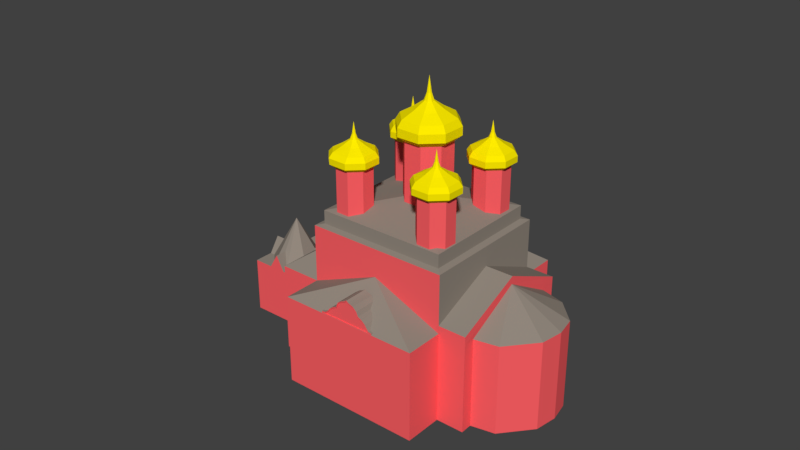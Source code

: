 # Source: church_pseudo-russian_02.blend  (saved by Blender 2.79.0; exported with 4.5.12 LTS)
import bpy
from mathutils import Matrix  # noqa: F401  (used for matrix-valued properties, if any)

bpy.ops.wm.read_factory_settings(use_empty=True)
scene = bpy.context.scene
scene.name = 'x'

# ---- collections
col_collection_1 = bpy.data.collections.new('Collection 1'); scene.collection.children.link(col_collection_1)

# ---- materials (node trees are filled in below, after node groups)
mat_red = bpy.data.materials.new('red')
mat_red.alpha_threshold = 0.0
mat_red.use_transparent_shadow = False
mat_red.diffuse_color = (1.0, 0.1163, 0.1279, 1.0)
mat_red.roughness = 0.5
mat_gold = bpy.data.materials.new('gold')
mat_gold.alpha_threshold = 0.0
mat_gold.use_transparent_shadow = False
mat_gold.diffuse_color = (1.0, 0.843, 0.0, 1.0)
mat_gold.roughness = 0.5
mat_roof = bpy.data.materials.new('roof')
mat_roof.alpha_threshold = 0.0
mat_roof.use_transparent_shadow = False
mat_roof.diffuse_color = (0.29, 0.25, 0.21, 1.0)
mat_roof.roughness = 0.5

# ---- material node trees

# ---- world
world_world = bpy.data.worlds.new('World'); scene.world = world_world
world_world.color = (0.05088, 0.05088, 0.05088)
world_world.use_sun_shadow = False
world_world.sun_shadow_jitter_overblur = 0.0
world_world.cycles.sampling_method = 'MANUAL'

# ---- meshes
me_r7948571_osm_buildings = bpy.data.meshes.new('R7948571.osm_buildings')
me_r7948571_osm_buildings.from_pydata([(-2.306, 2.928, 20.09), (-3.498, 1.069, 20.09), (-3.041, -1.08, 20.09), (-1.189, -2.271, 20.09), (0.9603, -1.815, 20.09), (2.158, 0.0334, 20.09), (1.695, 2.193, 20.09), (-0.1513, 3.384, 20.09), (-2.306, 2.928, 28.09), (-3.498, 1.069, 28.09), (-3.041, -1.08, 28.09), (-1.189, -2.271, 28.09), (0.9603, -1.815, 28.09), (2.158, 0.0334, 28.09), (1.695, 2.193, 28.09), (-0.1513, 3.384, 28.09), (-2.793, 3.632, 28.79), (-4.339, 1.221, 28.79), (-3.746, -1.566, 28.79), (-1.343, -3.111, 28.79), (1.445, -2.519, 28.79), (2.999, -0.122, 28.79), (2.398, 2.679, 28.79), (0.002818, 4.224, 28.79), (-2.793, 3.632, 29.81), (-4.339, 1.221, 29.81), (-3.746, -1.566, 29.81), (-1.343, -3.111, 29.81), (1.445, -2.519, 29.81), (2.999, -0.122, 29.81), (2.398, 2.679, 29.81), (0.002818, 4.224, 29.81), (-2.515, 3.23, 30.61), (-3.858, 1.134, 30.61), (-3.343, -1.288, 30.61), (-1.255, -2.631, 30.61), (1.168, -2.116, 30.61), (2.518, -0.03321, 30.61), (1.996, 2.401, 30.61), (-0.08526, 3.744, 30.61), (-1.688, 2.031, 31.44), (-2.429, 0.8751, 31.44), (-2.145, -0.4611, 31.44), (-0.9926, -1.202, 31.44), (0.3439, -0.918, 31.44), (1.089, 0.2312, 31.44), (0.8009, 1.574, 31.44), (-0.3474, 2.315, 31.44), (-1.019, 1.062, 32.28), (-1.273, 0.6657, 32.28), (-1.175, 0.2079, 32.28), (-0.7806, -0.04595, 32.28), (-0.3226, 0.05132, 32.28), (-0.06731, 0.4451, 32.28), (-0.166, 0.9053, 32.28), (-0.5595, 1.159, 32.28), (-0.8342, 0.7944, 33.16), (-0.9537, 0.608, 33.16), (-0.9079, 0.3925, 33.16), (-0.7221, 0.273, 33.16), (-0.5065, 0.3188, 33.16), (-0.3863, 0.5041, 33.16), (-0.4328, 0.7207, 33.16), (-0.618, 0.8402, 33.16), (-0.67, 0.5566, 35.09), (-0.2069, -5.277, 19.09), (-1.108, -6.668, 19.09), (-0.7627, -8.293, 19.09), (0.633, -9.195, 19.09), (2.257, -8.85, 19.09), (3.159, -7.458, 19.09), (2.813, -5.833, 19.09), (1.417, -4.931, 19.09), (-0.2069, -5.277, 25.09), (-1.108, -6.668, 25.09), (-0.7627, -8.293, 25.09), (0.633, -9.195, 25.09), (2.257, -8.85, 25.09), (3.159, -7.458, 25.09), (2.813, -5.833, 25.09), (1.417, -4.931, 25.09), (-0.5729, -4.746, 25.59), (-1.742, -6.551, 25.59), (-1.294, -8.659, 25.59), (0.5165, -9.828, 25.59), (2.623, -9.381, 25.59), (3.793, -7.576, 25.59), (3.344, -5.468, 25.59), (1.534, -4.298, 25.59), (-0.5729, -4.746, 26.32), (-1.742, -6.551, 26.32), (-1.294, -8.659, 26.32), (0.5165, -9.828, 26.32), (2.623, -9.381, 26.32), (3.793, -7.576, 26.32), (3.344, -5.468, 26.32), (1.534, -4.298, 26.32), (-0.3637, -5.049, 26.89), (-1.38, -6.618, 26.89), (-0.9902, -8.45, 26.89), (0.5831, -9.466, 26.89), (2.414, -9.077, 26.89), (3.43, -7.509, 26.89), (3.04, -5.677, 26.89), (1.467, -4.66, 26.89), (0.2589, -5.952, 27.48), (-0.3018, -6.817, 27.48), (-0.0867, -7.828, 27.48), (0.7812, -8.389, 27.48), (1.791, -8.174, 27.48), (2.352, -7.309, 27.48), (2.137, -6.298, 27.48), (1.269, -5.737, 27.48), (0.7626, -6.682, 28.08), (0.5704, -6.979, 28.08), (0.6441, -7.325, 28.08), (0.9415, -7.518, 28.08), (1.288, -7.444, 28.08), (1.48, -7.147, 28.08), (1.406, -6.801, 28.08), (1.109, -6.609, 28.08), (0.9015, -6.884, 28.71), (0.8111, -7.024, 28.71), (0.8458, -7.187, 28.71), (0.9858, -7.277, 28.71), (1.149, -7.242, 28.71), (1.239, -7.103, 28.71), (1.204, -6.94, 28.71), (1.064, -6.849, 28.71), (1.025, -7.063, 30.09), (-9.7, 0.808, 19.09), (-10.6, -0.5947, 19.09), (-10.26, -2.22, 19.09), (-8.86, -3.122, 19.09), (-7.236, -2.765, 19.09), (-6.334, -1.374, 19.09), (-6.68, 0.2514, 19.09), (-8.076, 1.153, 19.09), (-9.7, 0.808, 25.09), (-10.6, -0.5947, 25.09), (-10.26, -2.22, 25.09), (-8.86, -3.122, 25.09), (-7.236, -2.765, 25.09), (-6.334, -1.374, 25.09), (-6.68, 0.2514, 25.09), (-8.076, 1.153, 25.09), (-10.07, 1.34, 25.59), (-11.31, -0.4752, 25.64), (-10.88, -2.539, 25.63), (-8.976, -3.757, 25.59), (-6.87, -3.295, 25.59), (-5.7, -1.49, 25.59), (-6.149, 0.6185, 25.59), (-7.959, 1.788, 25.59), (-10.07, 1.34, 26.32), (-11.33, -0.5272, 26.37), (-10.94, -2.54, 26.36), (-8.976, -3.757, 26.32), (-6.87, -3.295, 26.32), (-5.7, -1.49, 26.32), (-6.149, 0.6185, 26.32), (-7.959, 1.788, 26.32), (-9.857, 1.036, 26.89), (-10.87, -0.5451, 26.89), (-10.57, -2.23, 26.92), (-8.808, -3.307, 26.87), (-7.079, -2.992, 26.89), (-6.063, -1.424, 26.89), (-6.452, 0.4087, 26.89), (-8.026, 1.425, 26.89), (-9.234, 0.1303, 27.48), (-9.795, -0.742, 27.48), (-9.577, -1.473, 27.5), (-8.618, -2.182, 27.48), (-7.702, -2.092, 27.48), (-7.141, -1.227, 27.48), (-7.356, -0.2158, 27.48), (-8.224, 0.3449, 27.48), (-8.73, -0.6024, 28.08), (-8.922, -0.9013, 28.08), (-8.849, -1.248, 28.08), (-8.551, -1.44, 28.08), (-8.205, -1.364, 28.08), (-8.013, -1.067, 28.08), (-8.087, -0.721, 28.08), (-8.384, -0.5288, 28.08), (-8.591, -0.8045, 28.71), (-8.682, -0.9452, 28.71), (-8.647, -1.108, 28.71), (-8.507, -1.199, 28.71), (-8.344, -1.163, 28.71), (-8.254, -1.023, 28.71), (-8.288, -0.8603, 28.71), (-8.428, -0.7699, 28.71), (-8.468, -0.9843, 30.09), (4.833, 3.329, 19.09), (3.931, 1.926, 19.09), (4.283, 0.3118, 19.09), (5.679, -0.5899, 19.09), (7.303, -0.2448, 19.09), (8.205, 1.147, 19.09), (7.853, 2.772, 19.09), (6.463, 3.674, 19.09), (4.833, 3.329, 25.09), (3.931, 1.926, 25.09), (4.283, 0.3118, 25.09), (5.679, -0.5899, 25.09), (7.303, -0.2448, 25.09), (8.205, 1.147, 25.09), (7.853, 2.772, 25.09), (6.463, 3.674, 25.09), (4.466, 3.859, 25.59), (3.297, 2.04, 25.59), (3.753, -0.0537, 25.59), (5.563, -1.223, 25.59), (7.67, -0.7757, 25.59), (8.839, 1.029, 25.59), (8.383, 3.137, 25.59), (6.581, 4.307, 25.59), (4.466, 3.859, 26.32), (3.297, 2.04, 26.32), (3.753, -0.0537, 26.32), (5.563, -1.223, 26.32), (7.67, -0.7757, 26.32), (8.839, 1.029, 26.32), (8.383, 3.137, 26.32), (6.581, 4.307, 26.32), (4.676, 3.556, 26.89), (3.659, 1.975, 26.89), (4.056, 0.1552, 26.89), (5.629, -0.8613, 26.89), (7.46, -0.4723, 26.89), (8.477, 1.096, 26.89), (8.08, 2.929, 26.89), (6.514, 3.945, 26.89), (5.3, 2.653, 27.48), (4.739, 1.781, 27.48), (4.958, 0.7769, 27.48), (5.826, 0.2161, 27.48), (6.836, 0.4307, 27.48), (7.397, 1.296, 27.48), (7.178, 2.307, 27.48), (6.314, 2.868, 27.48), (5.805, 1.923, 28.08), (5.613, 1.624, 28.08), (5.688, 1.28, 28.08), (5.985, 1.088, 28.08), (6.331, 1.161, 28.08), (6.523, 1.458, 28.08), (6.448, 1.804, 28.08), (6.152, 1.996, 28.08), (5.944, 1.721, 28.71), (5.854, 1.58, 28.71), (5.889, 1.418, 28.71), (6.029, 1.328, 28.71), (6.192, 1.363, 28.71), (6.282, 1.502, 28.71), (6.247, 1.665, 28.71), (6.108, 1.756, 28.71), (6.068, 1.542, 30.09), (-4.506, 9.273, 19.09), (-5.408, 7.87, 19.09), (-5.062, 6.245, 19.09), (-3.667, 5.343, 19.09), (-2.043, 5.7, 19.09), (-1.141, 7.091, 19.09), (-1.487, 8.716, 19.09), (-2.882, 9.618, 19.09), (-4.506, 9.273, 25.09), (-5.408, 7.87, 25.09), (-5.062, 6.245, 25.09), (-3.667, 5.343, 25.09), (-2.043, 5.7, 25.09), (-1.141, 7.091, 25.09), (-1.487, 8.716, 25.09), (-2.882, 9.618, 25.09), (-4.873, 9.805, 25.59), (-6.042, 7.986, 25.59), (-5.593, 5.878, 25.59), (-3.783, 4.708, 25.59), (-1.677, 5.17, 25.59), (-0.507, 6.975, 25.59), (-0.9556, 9.083, 25.59), (-2.766, 10.25, 25.59), (-4.873, 9.805, 26.32), (-6.042, 7.986, 26.32), (-5.593, 5.878, 26.32), (-3.783, 4.708, 26.32), (-1.677, 5.17, 26.32), (-0.507, 6.975, 26.32), (-0.9556, 9.083, 26.32), (-2.766, 10.25, 26.32), (-4.663, 9.501, 26.89), (-5.68, 7.92, 26.89), (-5.29, 6.088, 26.89), (-3.717, 5.071, 26.89), (-1.886, 5.473, 26.89), (-0.8693, 7.042, 26.89), (-1.259, 8.874, 26.89), (-2.832, 9.89, 26.89), (-4.041, 8.595, 27.48), (-4.601, 7.723, 27.48), (-4.386, 6.712, 27.48), (-3.518, 6.152, 27.48), (-2.508, 6.373, 27.48), (-1.948, 7.238, 27.48), (-2.163, 8.249, 27.48), (-3.031, 8.81, 27.48), (-3.537, 7.863, 28.08), (-3.729, 7.564, 28.08), (-3.655, 7.217, 28.08), (-3.358, 7.025, 28.08), (-3.012, 7.101, 28.08), (-2.82, 7.398, 28.08), (-2.894, 7.744, 28.08), (-3.191, 7.936, 28.08), (-3.398, 7.66, 28.71), (-3.489, 7.52, 28.71), (-3.454, 7.357, 28.71), (-3.314, 7.266, 28.71), (-3.151, 7.302, 28.71), (-3.061, 7.442, 28.71), (-3.095, 7.605, 28.71), (-3.235, 7.695, 28.71), (-3.275, 7.481, 30.09), (4.866, -12.92, 0.0), (8.352, -12.66, 0.0), (12.75, -11.22, 0.0), (14.57, -9.05, 0.0), (15.46, -6.626, 0.0), (14.59, -2.886, 0.0), (13.41, 0.9151, 0.0), (4.866, -12.92, 11.0), (8.352, -12.66, 11.0), (12.75, -11.22, 11.0), (14.57, -9.05, 11.0), (15.46, -6.626, 11.0), (14.59, -2.886, 11.0), (13.41, 0.9151, 11.0), (12.81, 6.455, 0.0), (-1.985, 15.58, 0.0), (-4.289, 11.84, 0.0), (10.49, 2.716, 0.0), (12.81, 6.455, 11.0), (-1.985, 15.58, 11.0), (3.103, 7.28, 14.62), (-4.289, 11.84, 11.0), (10.49, 2.716, 11.0), (-15.31, -6.004, 0.0), (-0.516, -15.13, 0.0), (1.955, -11.12, 0.0), (-12.84, -2.004, 0.0), (-15.31, -6.004, 11.0), (-0.516, -15.13, 11.0), (-5.44, -6.562, 14.62), (1.955, -11.12, 11.0), (-12.84, -2.004, 11.0), (9.118, -5.998, 14.62), (-4.289, 11.84, 18.0), (-12.84, -2.004, 18.0), (1.955, -11.12, 18.0), (10.49, 2.716, 18.0), (-19.04, 15.12, 0.0), (-22.87, 8.916, 0.0), (-16.85, 5.192, 0.0), (-13.02, 11.4, 0.0), (-19.04, 15.12, 6.866), (-22.87, 8.916, 6.866), (-16.85, 5.192, 6.866), (-13.03, 11.4, 6.866), (-17.89, 10.1, 12.52), (-17.22, 0.7125, 0.0), (-8.685, 14.55, 0.0), (-8.562, 4.92, 14.62), (-8.685, 14.55, 11.0), (-17.22, 0.7125, 11.0), (-8.562, 4.92, 14.62), (13.41, 0.9151, 11.97), (9.136, -6.003, 15.59), (4.866, -12.92, 11.97), (10.49, 2.716, 11.97), (1.955, -11.12, 11.97), (6.225, -4.202, 15.59), (-13.53, 10.57, 6.33), (-13.54, 10.57, 0.0), (-16.34, 6.023, 0.0), (-16.34, 6.022, 6.33), (-11.76, 9.547, 6.33), (-11.76, 9.547, 0.0), (-14.57, 5.002, 0.0), (-14.57, 5.002, 6.33), (-18.65, 7.045, 6.865), (-21.1, 10.64, 6.86), (-14.84, 9.92, 6.862), (-17.31, 13.29, 6.862), (-15.49, 12.18, 6.854), (-20.49, 8.13, 6.873), (-19.65, 12.94, 6.875), (-16.32, 7.474, 6.863), (-20.79, 7.626, 6.866), (-18.97, 6.502, 6.866), (-19.83, 7.034, 8.739), (-19.04, 8.31, 8.729), (-20.17, 13.3, 6.866), (-21.62, 10.95, 6.866), (-19.64, 11.26, 8.787), (-20.93, 12.06, 8.783), (-15.13, 12.7, 6.866), (-16.95, 13.83, 6.866), (-16.81, 11.95, 8.733), (-16.01, 13.25, 8.727), (-19.38, 14.57, 6.866), (-18.5, 14.78, 6.866), (-22.36, 8.597, 6.863), (-22.56, 9.417, 6.875), (-5.004, -12.35, 11.08), (-5.002, -12.36, 11.12), (-5.503, -12.05, 11.47), (-5.741, -11.9, 11.89), (-6.518, -11.42, 12.48), (-7.101, -11.06, 13.41), (-7.4, -10.88, 13.52), (-7.635, -10.73, 13.64), (-7.813, -10.62, 13.79), (-8.056, -10.47, 13.58), (-8.4, -10.26, 13.43), (-8.814, -10.0, 13.09), (-9.012, -9.881, 12.5), (-9.408, -9.631, 12.27), (-9.843, -9.363, 11.89), (-10.77, -8.796, 11.16), (-10.77, -8.794, 11.1), (-6.733, -11.29, 13.01), (-6.088, -11.69, 12.23), (-5.306, -12.17, 11.19), (-10.25, -9.117, 11.34), (-10.52, -8.95, 11.18), (-10.01, -9.264, 11.62), (-3.337, -9.847, 10.99), (-3.33, -9.851, 11.2), (-3.674, -9.639, 11.27), (-3.847, -9.532, 11.52), (-4.09, -9.382, 11.95), (-4.454, -9.158, 12.31), (-4.867, -8.903, 12.54), (-5.076, -8.774, 13.07), (-5.471, -8.53, 13.49), (-5.785, -8.337, 13.61), (-6.007, -8.2, 13.72), (-6.234, -8.059, 13.91), (-6.523, -7.881, 13.66), (-6.866, -7.67, 13.51), (-7.309, -7.396, 13.14), (-7.505, -7.275, 12.56), (-7.868, -7.051, 12.35), (-8.318, -6.774, 11.96), (-8.967, -6.373, 11.27), (-9.274, -6.184, 11.25), (-9.29, -6.174, 11.01), (-8.503, -6.66, 11.68), (-8.728, -6.52, 11.41), (-4.917, -12.41, 10.99), (-4.911, -12.41, 11.2), (-5.254, -12.2, 11.27), (-5.427, -12.09, 11.52), (-5.67, -11.94, 11.95), (-6.035, -11.72, 12.31), (-6.448, -11.46, 12.54), (-6.657, -11.33, 13.07), (-7.051, -11.09, 13.49), (-7.365, -10.9, 13.61), (-7.587, -10.76, 13.72), (-7.814, -10.62, 13.91), (-8.103, -10.44, 13.66), (-8.446, -10.23, 13.51), (-8.89, -9.957, 13.14), (-9.085, -9.836, 12.56), (-9.46, -9.599, 12.35), (-9.91, -9.321, 11.96), (-10.55, -8.934, 11.27), (-10.85, -8.745, 11.25), (-10.87, -8.735, 11.01), (-10.08, -9.22, 11.68), (-10.31, -9.081, 11.41), (-4.949, -12.26, 11.08), (-4.947, -12.27, 11.12), (-5.251, -12.08, 11.19), (-5.447, -11.96, 11.47), (-5.686, -11.81, 11.89), (-6.032, -11.6, 12.23), (-6.463, -11.33, 12.48), (-6.677, -11.2, 13.01), (-7.046, -10.97, 13.41), (-7.345, -10.79, 13.52), (-7.58, -10.64, 13.64), (-7.758, -10.53, 13.79), (-8.001, -10.38, 13.58), (-8.344, -10.17, 13.43), (-8.758, -9.914, 13.09), (-8.957, -9.792, 12.5), (-9.341, -9.555, 12.27), (-9.776, -9.286, 11.89), (-10.47, -8.861, 11.18), (-10.71, -8.707, 11.16), (-10.72, -8.704, 11.1), (-9.957, -9.175, 11.62), (-10.2, -9.027, 11.34), (-14.67, 4.849, 11.0), (-14.67, 4.847, 11.13), (-14.37, 5.339, 11.45), (-14.22, 5.574, 11.84), (-13.75, 6.338, 12.38), (-13.4, 6.911, 13.23), (-13.22, 7.205, 13.34), (-13.07, 7.436, 13.45), (-12.97, 7.611, 13.58), (-12.82, 7.85, 13.39), (-12.61, 8.188, 13.25), (-12.36, 8.595, 12.94), (-12.24, 8.79, 12.4), (-12.01, 9.168, 12.18), (-11.74, 9.596, 11.84), (-11.17, 10.52, 11.16), (-11.17, 10.52, 11.02), (-13.62, 6.549, 12.87), (-14.01, 5.914, 12.15), (-14.49, 5.146, 11.19), (-11.49, 10.01, 11.33), (-11.32, 10.27, 11.18), (-11.63, 9.773, 11.59), (-10.53, 2.176, 11.0), (-10.53, 2.169, 11.2), (-10.32, 2.507, 11.26), (-10.22, 2.677, 11.49), (-10.07, 2.916, 11.89), (-9.851, 3.274, 12.22), (-9.6, 3.68, 12.44), (-9.473, 3.886, 12.92), (-9.234, 4.274, 13.31), (-9.044, 4.582, 13.42), (-8.909, 4.801, 13.52), (-8.771, 5.024, 13.69), (-8.596, 5.308, 13.47), (-8.388, 5.645, 13.33), (-8.119, 6.082, 12.99), (-8.0, 6.274, 12.46), (-7.78, 6.631, 12.26), (-7.507, 7.073, 11.9), (-7.113, 7.712, 11.26), (-6.927, 8.013, 11.24), (-6.917, 8.029, 11.02), (-7.394, 7.255, 11.64), (-7.258, 7.477, 11.39), (-14.72, 4.764, 11.0), (-14.73, 4.757, 11.2), (-14.52, 5.094, 11.26), (-14.41, 5.265, 11.49), (-14.27, 5.504, 11.89), (-14.04, 5.862, 12.22), (-13.79, 6.268, 12.44), (-13.67, 6.474, 12.92), (-13.43, 6.862, 13.31), (-13.24, 7.17, 13.42), (-13.1, 7.389, 13.52), (-12.97, 7.612, 13.69), (-12.79, 7.896, 13.47), (-12.58, 8.233, 13.33), (-12.31, 8.67, 12.99), (-12.19, 8.862, 12.46), (-11.97, 9.218, 12.26), (-11.7, 9.661, 11.9), (-11.31, 10.3, 11.26), (-11.12, 10.6, 11.24), (-11.11, 10.62, 11.02), (-11.59, 9.843, 11.64), (-11.45, 10.06, 11.39), (-14.67, 4.849, 11.0), (-14.58, 4.789, 11.13), (-14.39, 5.087, 11.19), (-14.27, 5.28, 11.45), (-14.13, 5.515, 11.84), (-13.92, 5.856, 12.15), (-13.66, 6.279, 12.38), (-13.53, 6.49, 12.87), (-13.3, 6.852, 13.23), (-13.12, 7.146, 13.34), (-12.98, 7.377, 13.45), (-12.87, 7.552, 13.58), (-12.72, 7.791, 13.39), (-12.51, 8.129, 13.25), (-12.26, 8.536, 12.94), (-12.14, 8.731, 12.4), (-11.91, 9.109, 12.18), (-11.65, 9.537, 11.84), (-11.23, 10.21, 11.18), (-11.08, 10.46, 11.16), (-11.17, 10.52, 11.02), (-11.54, 9.715, 11.59), (-11.39, 9.949, 11.33), (5.601, -11.64, 0.0), (5.601, -11.64, 11.0), (12.47, -0.5682, 0.0), (12.47, -0.5682, 11.0), (2.576, 12.72, 11.01), (2.575, 12.72, 11.14), (3.067, 12.41, 11.46), (3.301, 12.27, 11.85), (4.065, 11.8, 12.39), (4.638, 11.44, 13.24), (4.933, 11.26, 13.35), (5.163, 11.12, 13.46), (5.339, 11.01, 13.6), (5.578, 10.86, 13.4), (5.915, 10.66, 13.26), (6.322, 10.4, 12.95), (6.517, 10.28, 12.41), (6.895, 10.05, 12.2), (7.323, 9.786, 11.85), (8.246, 9.217, 11.17), (8.25, 9.214, 11.04), (4.276, 11.67, 12.88), (3.642, 12.06, 12.16), (2.873, 12.53, 11.2), (7.735, 9.532, 11.34), (8.001, 9.368, 11.19), (7.501, 9.677, 11.6), (-0.1035, 8.578, 11.21), (0.2339, 8.37, 11.28), (0.4047, 8.264, 11.51), (0.6435, 8.117, 11.9), (1.002, 7.896, 12.23), (1.408, 7.645, 12.45), (1.613, 7.519, 12.93), (2.001, 7.279, 13.32), (2.31, 7.089, 13.43), (2.528, 6.954, 13.53), (2.752, 6.816, 13.71), (3.036, 6.641, 13.48), (3.373, 6.433, 13.34), (3.809, 6.164, 13.0), (4.001, 6.045, 12.47), (4.358, 5.825, 12.27), (4.801, 5.552, 11.91), (5.439, 5.158, 11.28), (5.741, 4.972, 11.25), (5.756, 4.962, 11.04), (4.982, 5.44, 11.65), (5.204, 5.303, 11.41), (2.491, 12.77, 11.01), (2.484, 12.77, 11.21), (2.822, 12.56, 11.28), (2.993, 12.46, 11.51), (3.231, 12.31, 11.9), (3.59, 12.09, 12.23), (3.996, 11.84, 12.45), (4.201, 11.71, 12.93), (4.589, 11.47, 13.32), (4.898, 11.28, 13.43), (5.116, 11.15, 13.53), (5.339, 11.01, 13.71), (5.624, 10.83, 13.48), (5.96, 10.63, 13.34), (6.397, 10.36, 13.0), (6.589, 10.24, 12.47), (6.946, 10.02, 12.27), (7.389, 9.746, 11.91), (8.027, 9.352, 11.28), (8.329, 9.166, 11.25), (8.344, 9.156, 11.04), (7.57, 9.634, 11.65), (7.792, 9.497, 11.41), (2.576, 12.72, 11.01), (2.516, 12.62, 11.14), (2.814, 12.44, 11.2), (3.008, 12.32, 11.46), (3.242, 12.17, 11.85), (3.583, 11.96, 12.16), (4.006, 11.7, 12.39), (4.217, 11.57, 12.88), (4.58, 11.35, 13.24), (4.874, 11.17, 13.35), (5.105, 11.02, 13.46), (5.28, 10.92, 13.6), (5.519, 10.77, 13.4), (5.856, 10.56, 13.26), (6.263, 10.31, 12.95), (6.458, 10.19, 12.41), (6.836, 9.955, 12.2), (7.264, 9.691, 11.85), (7.942, 9.273, 11.19), (8.187, 9.121, 11.17), (8.25, 9.214, 11.04), (7.442, 9.581, 11.6), (7.676, 9.437, 11.34), (-4.031, 10.79, 18.17), (9.436, 2.474, 18.17), (-11.78, -1.761, 18.17), (1.696, -10.07, 18.17), (-4.289, 11.84, 18.0), (10.49, 2.716, 18.0), (-12.84, -2.004, 18.0), (1.955, -11.12, 18.0), (-1.169, 0.359, 21.63), (9.436, 2.474, 19.79), (-4.031, 10.79, 19.79), (-11.78, -1.761, 19.79), (1.697, -10.07, 19.79)], [], [(0, 1, 9, 8), (1, 2, 10, 9), (2, 3, 11, 10), (3, 4, 12, 11), (4, 5, 13, 12), (5, 6, 14, 13), (6, 7, 15, 14), (7, 0, 8, 15), (8, 9, 17, 16), (9, 10, 18, 17), (10, 11, 19, 18), (11, 12, 20, 19), (12, 13, 21, 20), (13, 14, 22, 21), (14, 15, 23, 22), (15, 8, 16, 23), (16, 17, 25, 24), (17, 18, 26, 25), (18, 19, 27, 26), (19, 20, 28, 27), (20, 21, 29, 28), (21, 22, 30, 29), (22, 23, 31, 30), (23, 16, 24, 31), (24, 25, 33, 32), (25, 26, 34, 33), (26, 27, 35, 34), (27, 28, 36, 35), (28, 29, 37, 36), (29, 30, 38, 37), (30, 31, 39, 38), (31, 24, 32, 39), (32, 33, 41, 40), (33, 34, 42, 41), (34, 35, 43, 42), (35, 36, 44, 43), (36, 37, 45, 44), (37, 38, 46, 45), (38, 39, 47, 46), (39, 32, 40, 47), (40, 41, 49, 48), (41, 42, 50, 49), (42, 43, 51, 50), (43, 44, 52, 51), (44, 45, 53, 52), (45, 46, 54, 53), (46, 47, 55, 54), (47, 40, 48, 55), (48, 49, 57, 56), (49, 50, 58, 57), (50, 51, 59, 58), (51, 52, 60, 59), (52, 53, 61, 60), (53, 54, 62, 61), (54, 55, 63, 62), (55, 48, 56, 63), (56, 57, 64), (57, 58, 64), (58, 59, 64), (59, 60, 64), (60, 61, 64), (61, 62, 64), (62, 63, 64), (63, 56, 64), (65, 66, 74, 73), (66, 67, 75, 74), (67, 68, 76, 75), (68, 69, 77, 76), (69, 70, 78, 77), (70, 71, 79, 78), (71, 72, 80, 79), (72, 65, 73, 80), (73, 74, 82, 81), (74, 75, 83, 82), (75, 76, 84, 83), (76, 77, 85, 84), (77, 78, 86, 85), (78, 79, 87, 86), (79, 80, 88, 87), (80, 73, 81, 88), (81, 82, 90, 89), (82, 83, 91, 90), (83, 84, 92, 91), (84, 85, 93, 92), (85, 86, 94, 93), (86, 87, 95, 94), (87, 88, 96, 95), (88, 81, 89, 96), (89, 90, 98, 97), (90, 91, 99, 98), (91, 92, 100, 99), (92, 93, 101, 100), (93, 94, 102, 101), (94, 95, 103, 102), (95, 96, 104, 103), (96, 89, 97, 104), (97, 98, 106, 105), (98, 99, 107, 106), (99, 100, 108, 107), (100, 101, 109, 108), (101, 102, 110, 109), (102, 103, 111, 110), (103, 104, 112, 111), (104, 97, 105, 112), (105, 106, 114, 113), (106, 107, 115, 114), (107, 108, 116, 115), (108, 109, 117, 116), (109, 110, 118, 117), (110, 111, 119, 118), (111, 112, 120, 119), (112, 105, 113, 120), (113, 114, 122, 121), (114, 115, 123, 122), (115, 116, 124, 123), (116, 117, 125, 124), (117, 118, 126, 125), (118, 119, 127, 126), (119, 120, 128, 127), (120, 113, 121, 128), (121, 122, 129), (122, 123, 129), (123, 124, 129), (124, 125, 129), (125, 126, 129), (126, 127, 129), (127, 128, 129), (128, 121, 129), (130, 131, 139, 138), (131, 132, 140, 139), (132, 133, 141, 140), (133, 134, 142, 141), (134, 135, 143, 142), (135, 136, 144, 143), (136, 137, 145, 144), (137, 130, 138, 145), (138, 139, 147, 146), (139, 140, 148, 147), (140, 141, 149, 148), (141, 142, 150, 149), (142, 143, 151, 150), (143, 144, 152, 151), (144, 145, 153, 152), (145, 138, 146, 153), (146, 147, 155, 154), (147, 148, 156, 155), (148, 149, 157, 156), (149, 150, 158, 157), (150, 151, 159, 158), (151, 152, 160, 159), (152, 153, 161, 160), (153, 146, 154, 161), (154, 155, 163, 162), (155, 156, 164, 163), (156, 157, 165, 164), (157, 158, 166, 165), (158, 159, 167, 166), (159, 160, 168, 167), (160, 161, 169, 168), (161, 154, 162, 169), (162, 163, 171, 170), (163, 164, 172, 171), (164, 165, 173, 172), (165, 166, 174, 173), (166, 167, 175, 174), (167, 168, 176, 175), (168, 169, 177, 176), (169, 162, 170, 177), (170, 171, 179, 178), (171, 172, 180, 179), (172, 173, 181, 180), (173, 174, 182, 181), (174, 175, 183, 182), (175, 176, 184, 183), (176, 177, 185, 184), (177, 170, 178, 185), (178, 179, 187, 186), (179, 180, 188, 187), (180, 181, 189, 188), (181, 182, 190, 189), (182, 183, 191, 190), (183, 184, 192, 191), (184, 185, 193, 192), (185, 178, 186, 193), (186, 187, 194), (187, 188, 194), (188, 189, 194), (189, 190, 194), (190, 191, 194), (191, 192, 194), (192, 193, 194), (193, 186, 194), (195, 196, 204, 203), (196, 197, 205, 204), (197, 198, 206, 205), (198, 199, 207, 206), (199, 200, 208, 207), (200, 201, 209, 208), (201, 202, 210, 209), (202, 195, 203, 210), (203, 204, 212, 211), (204, 205, 213, 212), (205, 206, 214, 213), (206, 207, 215, 214), (207, 208, 216, 215), (208, 209, 217, 216), (209, 210, 218, 217), (210, 203, 211, 218), (211, 212, 220, 219), (212, 213, 221, 220), (213, 214, 222, 221), (214, 215, 223, 222), (215, 216, 224, 223), (216, 217, 225, 224), (217, 218, 226, 225), (218, 211, 219, 226), (219, 220, 228, 227), (220, 221, 229, 228), (221, 222, 230, 229), (222, 223, 231, 230), (223, 224, 232, 231), (224, 225, 233, 232), (225, 226, 234, 233), (226, 219, 227, 234), (227, 228, 236, 235), (228, 229, 237, 236), (229, 230, 238, 237), (230, 231, 239, 238), (231, 232, 240, 239), (232, 233, 241, 240), (233, 234, 242, 241), (234, 227, 235, 242), (235, 236, 244, 243), (236, 237, 245, 244), (237, 238, 246, 245), (238, 239, 247, 246), (239, 240, 248, 247), (240, 241, 249, 248), (241, 242, 250, 249), (242, 235, 243, 250), (243, 244, 252, 251), (244, 245, 253, 252), (245, 246, 254, 253), (246, 247, 255, 254), (247, 248, 256, 255), (248, 249, 257, 256), (249, 250, 258, 257), (250, 243, 251, 258), (251, 252, 259), (252, 253, 259), (253, 254, 259), (254, 255, 259), (255, 256, 259), (256, 257, 259), (257, 258, 259), (258, 251, 259), (260, 261, 269, 268), (261, 262, 270, 269), (262, 263, 271, 270), (263, 264, 272, 271), (264, 265, 273, 272), (265, 266, 274, 273), (266, 267, 275, 274), (267, 260, 268, 275), (268, 269, 277, 276), (269, 270, 278, 277), (270, 271, 279, 278), (271, 272, 280, 279), (272, 273, 281, 280), (273, 274, 282, 281), (274, 275, 283, 282), (275, 268, 276, 283), (276, 277, 285, 284), (277, 278, 286, 285), (278, 279, 287, 286), (279, 280, 288, 287), (280, 281, 289, 288), (281, 282, 290, 289), (282, 283, 291, 290), (283, 276, 284, 291), (284, 285, 293, 292), (285, 286, 294, 293), (286, 287, 295, 294), (287, 288, 296, 295), (288, 289, 297, 296), (289, 290, 298, 297), (290, 291, 299, 298), (291, 284, 292, 299), (292, 293, 301, 300), (293, 294, 302, 301), (294, 295, 303, 302), (295, 296, 304, 303), (296, 297, 305, 304), (297, 298, 306, 305), (298, 299, 307, 306), (299, 292, 300, 307), (300, 301, 309, 308), (301, 302, 310, 309), (302, 303, 311, 310), (303, 304, 312, 311), (304, 305, 313, 312), (305, 306, 314, 313), (306, 307, 315, 314), (307, 300, 308, 315), (308, 309, 317, 316), (309, 310, 318, 317), (310, 311, 319, 318), (311, 312, 320, 319), (312, 313, 321, 320), (313, 314, 322, 321), (314, 315, 323, 322), (315, 308, 316, 323), (316, 317, 324), (317, 318, 324), (318, 319, 324), (319, 320, 324), (320, 321, 324), (321, 322, 324), (322, 323, 324), (323, 316, 324), (599, 326, 333, 600), (326, 327, 334, 333), (327, 328, 335, 334), (328, 329, 336, 335), (329, 330, 337, 336), (601, 331, 338, 602), (334, 335, 357), (338, 357, 602), (336, 337, 357), (335, 336, 357), (339, 340, 344, 343), (340, 341, 346, 344), (342, 339, 343, 347), (345, 347, 343), (345, 344, 346), (348, 349, 353, 352), (349, 350, 355, 353), (351, 348, 352, 356), (354, 356, 352), (354, 353, 355), (333, 334, 357), (331, 342, 347, 338), (333, 357, 600), (350, 325, 332, 355), (357, 338, 377, 378), (338, 347, 380, 377), (359, 356, 355, 360), (358, 359, 700, 698), (360, 361, 699, 701), (361, 358, 698, 699), (359, 360, 701, 700), (365, 362, 366, 412, 408, 407, 369), (362, 363, 367, 414, 404, 403, 411, 366), (363, 364, 368, 400, 399, 413, 367), (369, 407, 395), (368, 369, 393, 398), (341, 372, 374, 346), (372, 371, 375, 374), (371, 351, 356, 375), (376, 375, 356, 373), (373, 346, 374, 376), (352, 353, 354), (343, 344, 345), (382, 381, 379, 378), (378, 377, 380, 382), (332, 357, 378, 379), (355, 332, 379, 381), (383, 386, 390, 387), (374, 375, 376), (368, 364, 385, 386), (365, 369, 383, 384), (369, 368, 386, 383), (393, 395, 370), (386, 385, 389, 390), (392, 396, 370), (384, 383, 387, 388), (391, 398, 370), (394, 397, 370), (370, 395, 409, 394), (370, 396, 402, 391), (370, 397, 405, 392), (370, 398, 393), (398, 391, 368), (395, 393, 369), (396, 399, 401, 402), (391, 400, 368), (402, 401, 400, 391), (397, 403, 406, 405), (405, 406, 404, 392), (395, 407, 410, 409), (412, 366, 411, 403, 397, 394, 408), (409, 410, 408, 394), (414, 367, 413, 399, 396, 392, 404), (434, 417, 487, 486), (466, 465, 442, 443), (476, 475, 452, 453), (469, 468, 445, 446), (463, 462, 439, 440), (477, 476, 453, 454), (470, 469, 446, 447), (483, 482, 459, 460), (478, 477, 454, 455), (471, 470, 447, 448), (479, 483, 460, 456), (480, 479, 456, 457), (472, 471, 448, 449), (482, 478, 455, 459), (462, 461, 438, 439), (481, 480, 457, 458), (473, 472, 449, 450), (464, 463, 440, 441), (474, 473, 450, 451), (465, 464, 441, 442), (468, 467, 444, 445), (475, 474, 451, 452), (467, 466, 443, 444), (416, 415, 461, 462), (417, 434, 463, 464), (418, 417, 464, 465), (419, 433, 466, 467), (420, 432, 468, 469), (421, 420, 469, 470), (422, 421, 470, 471), (423, 422, 471, 472), (424, 423, 472, 473), (425, 424, 473, 474), (426, 425, 474, 475), (427, 426, 475, 476), (428, 427, 476, 477), (429, 428, 477, 478), (430, 436, 479, 480), (431, 430, 480, 481), (415, 431, 481, 461), (432, 419, 467, 468), (433, 418, 465, 466), (434, 416, 462, 463), (435, 437, 482, 483), (436, 435, 483, 479), (437, 429, 478, 482), (485, 486, 487, 488, 489, 490, 491, 492, 493, 494, 495, 496, 497, 498, 499, 500, 501, 505, 506, 502, 503, 504, 484), (431, 415, 484, 504), (424, 425, 497, 496), (417, 418, 488, 487), (419, 432, 491, 490), (425, 426, 498, 497), (433, 419, 490, 489), (418, 433, 489, 488), (426, 427, 499, 498), (432, 420, 492, 491), (416, 434, 486, 485), (427, 428, 500, 499), (420, 421, 493, 492), (437, 435, 506, 505), (428, 429, 501, 500), (421, 422, 494, 493), (435, 436, 502, 506), (436, 430, 503, 502), (422, 423, 495, 494), (429, 437, 505, 501), (415, 416, 485, 484), (430, 431, 504, 503), (423, 424, 496, 495), (526, 509, 579, 578), (325, 599, 600, 332), (558, 557, 534, 535), (568, 567, 544, 545), (561, 560, 537, 538), (555, 554, 531, 532), (569, 568, 545, 546), (562, 561, 538, 539), (575, 574, 551, 552), (570, 569, 546, 547), (563, 562, 539, 540), (571, 575, 552, 548), (572, 571, 548, 549), (564, 563, 540, 541), (574, 570, 547, 551), (554, 553, 530, 531), (573, 572, 549, 550), (565, 564, 541, 542), (556, 555, 532, 533), (330, 601, 602, 337), (566, 565, 542, 543), (557, 556, 533, 534), (560, 559, 536, 537), (567, 566, 543, 544), (559, 558, 535, 536), (508, 507, 553, 554), (509, 526, 555, 556), (510, 509, 556, 557), (511, 525, 558, 559), (512, 524, 560, 561), (513, 512, 561, 562), (514, 513, 562, 563), (515, 514, 563, 564), (516, 515, 564, 565), (517, 516, 565, 566), (518, 517, 566, 567), (519, 518, 567, 568), (520, 519, 568, 569), (521, 520, 569, 570), (522, 528, 571, 572), (523, 522, 572, 573), (524, 511, 559, 560), (525, 510, 557, 558), (526, 508, 554, 555), (527, 529, 574, 575), (528, 527, 575, 571), (529, 521, 570, 574), (577, 578, 579, 580, 581, 582, 583, 584, 585, 586, 587, 588, 589, 590, 591, 592, 593, 597, 598, 594, 595, 596, 576), (516, 517, 589, 588), (509, 510, 580, 579), (511, 524, 583, 582), (517, 518, 590, 589), (525, 511, 582, 581), (510, 525, 581, 580), (518, 519, 591, 590), (524, 512, 584, 583), (508, 526, 578, 577), (519, 520, 592, 591), (512, 513, 585, 584), (529, 527, 598, 597), (520, 521, 593, 592), (513, 514, 586, 585), (527, 528, 594, 598), (528, 522, 595, 594), (514, 515, 587, 586), (521, 529, 597, 593), (507, 508, 577, 576), (522, 523, 596, 595), (515, 516, 588, 587), (600, 357, 332), (602, 357, 337), (361, 360, 355, 347), (358, 361, 347, 346), (358, 346, 356, 359), (403, 404, 406), (399, 400, 401), (407, 408, 410), (653, 652, 629, 630), (663, 662, 639, 640), (656, 655, 632, 633), (650, 649, 626, 627), (664, 663, 640, 641), (657, 656, 633, 634), (670, 669, 646, 647), (665, 664, 641, 642), (658, 657, 634, 635), (666, 670, 647, 643), (667, 666, 643, 644), (659, 658, 635, 636), (669, 665, 642, 646), (668, 667, 644, 645), (660, 659, 636, 637), (651, 650, 627, 628), (661, 660, 637, 638), (652, 651, 628, 629), (655, 654, 631, 632), (662, 661, 638, 639), (654, 653, 630, 631), (604, 603, 648, 649), (605, 622, 650, 651), (606, 605, 651, 652), (607, 621, 653, 654), (608, 620, 655, 656), (609, 608, 656, 657), (610, 609, 657, 658), (611, 610, 658, 659), (612, 611, 659, 660), (613, 612, 660, 661), (614, 613, 661, 662), (615, 614, 662, 663), (616, 615, 663, 664), (617, 616, 664, 665), (618, 624, 666, 667), (619, 618, 667, 668), (620, 607, 654, 655), (621, 606, 652, 653), (622, 604, 649, 650), (623, 625, 669, 670), (624, 623, 670, 666), (625, 617, 665, 669), (672, 673, 674, 675, 676, 677, 678, 679, 680, 681, 682, 683, 684, 685, 686, 687, 688, 692, 693, 689, 690, 691, 671), (607, 620, 678, 677), (621, 607, 677, 676), (620, 608, 679, 678), (608, 609, 680, 679), (609, 610, 681, 680), (610, 611, 682, 681), (603, 604, 672, 671), (694, 696, 705, 704), (697, 695, 703, 706), (695, 694, 704, 703), (696, 697, 706, 705), (694, 695, 699, 698), (696, 694, 698, 700), (697, 696, 700, 701), (695, 697, 701, 699), (703, 704, 702), (704, 705, 702), (705, 706, 702), (706, 703, 702)])
me_r7948571_osm_buildings.polygons.foreach_set('material_index', [0, 0, 0, 0, 0, 0, 0, 0, 1, 1, 1, 1, 1, 1, 1, 1, 1, 1, 1, 1, 1, 1, 1, 1, 1, 1, 1, 1, 1, 1, 1, 1, 1, 1, 1, 1, 1, 1, 1, 1, 1, 1, 1, 1, 1, 1, 1, 1, 1, 1, 1, 1, 1, 1, 1, 1, 1, 1, 1, 1, 1, 1, 1, 1, 0, 0, 0, 0, 0, 0, 0, 0, 1, 1, 1, 1, 1, 1, 1, 1, 1, 1, 1, 1, 1, 1, 1, 1, 1, 1, 1, 1, 1, 1, 1, 1, 1, 1, 1, 1, 1, 1, 1, 1, 1, 1, 1, 1, 1, 1, 1, 1, 1, 1, 1, 1, 1, 1, 1, 1, 1, 1, 1, 1, 1, 1, 1, 1, 0, 0, 0, 0, 0, 0, 0, 0, 1, 1, 1, 1, 1, 1, 1, 1, 1, 1, 1, 1, 1, 1, 1, 1, 1, 1, 1, 1, 1, 1, 1, 1, 1, 1, 1, 1, 1, 1, 1, 1, 1, 1, 1, 1, 1, 1, 1, 1, 1, 1, 1, 1, 1, 1, 1, 1, 1, 1, 1, 1, 1, 1, 1, 1, 0, 0, 0, 0, 0, 0, 0, 0, 1, 1, 1, 1, 1, 1, 1, 1, 1, 1, 1, 1, 1, 1, 1, 1, 1, 1, 1, 1, 1, 1, 1, 1, 1, 1, 1, 1, 1, 1, 1, 1, 1, 1, 1, 1, 1, 1, 1, 1, 1, 1, 1, 1, 1, 1, 1, 1, 1, 1, 1, 1, 1, 1, 1, 1, 0, 0, 0, 0, 0, 0, 0, 0, 1, 1, 1, 1, 1, 1, 1, 1, 1, 1, 1, 1, 1, 1, 1, 1, 1, 1, 1, 1, 1, 1, 1, 1, 1, 1, 1, 1, 1, 1, 1, 1, 1, 1, 1, 1, 1, 1, 1, 1, 1, 1, 1, 1, 1, 1, 1, 1, 1, 1, 1, 1, 1, 1, 1, 1, 0, 0, 0, 0, 0, 0, 2, 0, 2, 2, 0, 0, 0, 2, 2, 0, 0, 0, 2, 2, 2, 0, 2, 0, 0, 0, 0, 0, 2, 2, 0, 0, 0, 0, 2, 2, 0, 0, 0, 2, 2, 2, 2, 2, 2, 0, 0, 2, 2, 0, 0, 0, 2, 0, 2, 0, 2, 2, 2, 2, 2, 2, 2, 2, 2, 2, 2, 2, 2, 2, 2, 2, 2, 0, 2, 2, 2, 2, 2, 2, 2, 2, 2, 2, 2, 2, 2, 2, 2, 2, 2, 2, 2, 2, 2, 2, 0, 0, 0, 0, 0, 0, 0, 0, 0, 0, 0, 0, 0, 0, 0, 0, 0, 0, 0, 0, 0, 0, 0, 0, 0, 0, 0, 0, 0, 0, 0, 0, 0, 0, 0, 0, 0, 0, 0, 0, 0, 0, 0, 0, 0, 0, 0, 0, 2, 2, 2, 2, 2, 2, 2, 2, 2, 2, 2, 2, 2, 2, 2, 2, 2, 0, 2, 2, 2, 2, 2, 0, 0, 0, 0, 0, 0, 0, 0, 0, 0, 0, 0, 0, 0, 0, 0, 0, 0, 0, 0, 0, 0, 0, 0, 0, 0, 0, 0, 0, 0, 0, 0, 0, 0, 0, 0, 0, 0, 0, 0, 0, 0, 0, 0, 0, 2, 2, 2, 0, 0, 0, 0, 2, 2, 2, 2, 2, 2, 2, 2, 2, 2, 2, 2, 2, 2, 2, 2, 2, 2, 2, 2, 2, 0, 0, 0, 0, 0, 0, 0, 0, 0, 0, 0, 0, 0, 0, 0, 0, 0, 0, 0, 0, 0, 0, 0, 0, 0, 0, 0, 0, 0, 0, 2, 2, 2, 2, 2, 2, 2, 2, 2, 2, 2, 2])
_uv = me_r7948571_osm_buildings.uv_layers.new(name='UVMap')
_uv.uv.foreach_set('vector', [0.4141, 0.783, 0.4448, 0.783, 0.4453, 0.991, 0.4141, 0.9909, 0.4448, 0.783, 0.4758, 0.7833, 0.4758, 0.9914, 0.4453, 0.991, 0.4141, 0.783, 0.4448, 0.783, 0.4448, 0.9909, 0.4141, 0.9909, 0.4448, 0.783, 0.4758, 0.7833, 0.4758, 0.9914, 0.4453, 0.991, 0.4141, 0.783, 0.4448, 0.783, 0.4448, 0.9909, 0.4141, 0.9909, 0.4448, 0.783, 0.4758, 0.7833, 0.4758, 0.9914, 0.4453, 0.991, 0.4141, 0.783, 0.4448, 0.783, 0.4448, 0.9909, 0.4141, 0.9909, 0.4448, 0.783, 0.4758, 0.7833, 0.4758, 0.9914, 0.4453, 0.991, 0.8532, 0.5597, 0.845, 0.5857, 0.8314, 0.5857, 0.842, 0.5519, 0.845, 0.5857, 0.8532, 0.6086, 0.842, 0.6153, 0.8314, 0.5857, 0.8692, 0.5804, 0.8611, 0.6064, 0.8474, 0.6063, 0.858, 0.5726, 0.8611, 0.6064, 0.8692, 0.6292, 0.858, 0.6359, 0.8474, 0.6063, 0.9438, 0.4759, 0.9438, 0.5031, 0.9308, 0.5072, 0.9308, 0.4719, 0.7748, 0.5878, 0.7602, 0.6071, 0.7471, 0.6031, 0.7662, 0.578, 0.7602, 0.6071, 0.7602, 0.6343, 0.7472, 0.6383, 0.7471, 0.6031, 0.7602, 0.6343, 0.7748, 0.6536, 0.7662, 0.6634, 0.7472, 0.6383, 0.9391, 0.5899, 0.9391, 0.6253, 0.928, 0.6252, 0.928, 0.5898, 0.905, 0.5505, 0.905, 0.5857, 0.8923, 0.5857, 0.8923, 0.5505, 0.974, 0.5889, 0.974, 0.6242, 0.9614, 0.6242, 0.9614, 0.5889, 0.7946, 0.6324, 0.7946, 0.5972, 0.806, 0.5971, 0.806, 0.6324, 0.7901, 0.5397, 0.7901, 0.5751, 0.7775, 0.5751, 0.7775, 0.5397, 0.8947, 0.5223, 0.8947, 0.4869, 0.9061, 0.487, 0.9061, 0.5224, 0.9633, 0.4358, 0.9633, 0.471, 0.9506, 0.471, 0.9506, 0.4358, 0.9349, 0.5262, 0.9349, 0.5616, 0.9223, 0.5616, 0.9223, 0.5262, 0.928, 0.5898, 0.928, 0.6252, 0.9166, 0.6229, 0.9166, 0.5921, 0.8503, 0.5138, 0.8306, 0.543, 0.8236, 0.5354, 0.8408, 0.5101, 0.7798, 0.4722, 0.7798, 0.5075, 0.7685, 0.5052, 0.7685, 0.4745, 0.806, 0.6324, 0.806, 0.5971, 0.8173, 0.5994, 0.8173, 0.6301, 0.7775, 0.5397, 0.7775, 0.5751, 0.7675, 0.5729, 0.7675, 0.5422, 0.9061, 0.5224, 0.9061, 0.487, 0.9174, 0.4893, 0.9174, 0.5201, 0.8826, 0.5676, 0.8474, 0.5676, 0.8498, 0.5569, 0.8804, 0.5569, 0.7673, 0.5471, 0.732, 0.5471, 0.7343, 0.5371, 0.765, 0.5371, 0.8379, 0.4817, 0.8408, 0.5101, 0.8208, 0.5047, 0.8193, 0.4891, 0.8408, 0.5101, 0.8236, 0.5354, 0.8114, 0.5187, 0.8208, 0.5047, 0.8236, 0.5354, 0.7962, 0.543, 0.7963, 0.5229, 0.8114, 0.5187, 0.7962, 0.4055, 0.8251, 0.4083, 0.8154, 0.4264, 0.7994, 0.4249, 0.8251, 0.4083, 0.8457, 0.4311, 0.8267, 0.439, 0.8154, 0.4264, 0.8457, 0.4311, 0.8457, 0.4606, 0.8267, 0.4552, 0.8267, 0.439, 0.8804, 0.5569, 0.8498, 0.5569, 0.8566, 0.5377, 0.8735, 0.5377, 0.765, 0.5371, 0.7343, 0.5371, 0.7413, 0.5176, 0.7582, 0.5176, 0.9123, 0.4795, 0.8955, 0.4767, 0.9036, 0.4623, 0.9093, 0.4633, 0.8208, 0.5047, 0.8114, 0.5187, 0.8005, 0.5046, 0.8038, 0.4998, 0.8417, 0.6507, 0.8248, 0.6507, 0.8302, 0.6345, 0.836, 0.6345, 0.8786, 0.4816, 0.8617, 0.4816, 0.8673, 0.4664, 0.8731, 0.4664, 0.8154, 0.4264, 0.8267, 0.439, 0.8107, 0.446, 0.8068, 0.4416, 0.8267, 0.439, 0.8267, 0.4552, 0.8107, 0.4515, 0.8107, 0.446, 0.8735, 0.5377, 0.8566, 0.5377, 0.8621, 0.5207, 0.8679, 0.5207, 0.7582, 0.5176, 0.7413, 0.5176, 0.7469, 0.5007, 0.7527, 0.5007, 0.9093, 0.4633, 0.9036, 0.4623, 0.907, 0.4513, 0.9097, 0.4518, 0.8799, 0.6074, 0.8742, 0.6074, 0.8757, 0.5964, 0.8784, 0.5964, 0.836, 0.6345, 0.8302, 0.6345, 0.8318, 0.6234, 0.8345, 0.6234, 0.8731, 0.4664, 0.8673, 0.4664, 0.8689, 0.455, 0.8716, 0.455, 0.749, 0.4147, 0.7548, 0.4143, 0.7542, 0.4253, 0.7515, 0.4255, 0.8994, 0.6455, 0.8936, 0.6455, 0.8952, 0.6341, 0.8979, 0.6341, 0.7798, 0.6349, 0.774, 0.6344, 0.7764, 0.6237, 0.7791, 0.6239, 0.8828, 0.6488, 0.877, 0.6488, 0.8785, 0.6379, 0.8813, 0.6379, 0.9097, 0.4518, 0.907, 0.4513, 0.9123, 0.4294, 0.8784, 0.5964, 0.8757, 0.5964, 0.8771, 0.5726, 0.9635, 0.5294, 0.9608, 0.5294, 0.962, 0.5055, 0.8716, 0.455, 0.8689, 0.455, 0.8702, 0.4321, 0.7515, 0.4255, 0.7542, 0.4253, 0.7548, 0.4492, 0.8979, 0.6341, 0.8952, 0.6341, 0.8968, 0.6112, 0.7791, 0.6239, 0.7764, 0.6237, 0.7798, 0.6, 0.8813, 0.6379, 0.8785, 0.6379, 0.8799, 0.614, 0.2487, 0.7068, 0.2711, 0.7068, 0.2715, 0.8534, 0.2487, 0.853, 0.2711, 0.7068, 0.2934, 0.7068, 0.293, 0.8534, 0.2715, 0.8534, 0.2487, 0.7068, 0.2711, 0.7068, 0.2715, 0.8534, 0.2487, 0.853, 0.2715, 0.7068, 0.293, 0.7068, 0.2934, 0.8534, 0.2711, 0.8534, 0.2487, 0.7068, 0.2711, 0.7068, 0.2715, 0.8534, 0.2487, 0.8534, 0.2715, 0.7068, 0.293, 0.7068, 0.2934, 0.8534, 0.2711, 0.8534, 0.2487, 0.7068, 0.2711, 0.7068, 0.2715, 0.8534, 0.2487, 0.8534, 0.293, 0.8534, 0.2715, 0.8534, 0.2711, 0.7068, 0.2934, 0.7068, 0.8067, 0.5978, 0.8005, 0.6174, 0.7904, 0.6173, 0.7985, 0.592, 0.8005, 0.6174, 0.8067, 0.6346, 0.7985, 0.6397, 0.7904, 0.6173, 0.841, 0.4105, 0.8349, 0.4301, 0.8248, 0.4301, 0.8328, 0.4046, 0.8349, 0.4301, 0.841, 0.4473, 0.8328, 0.4524, 0.8248, 0.4301, 0.7673, 0.4143, 0.7673, 0.3938, 0.7769, 0.3907, 0.7769, 0.4173, 0.9685, 0.5983, 0.9574, 0.6128, 0.9478, 0.6098, 0.9622, 0.5909, 0.9574, 0.6128, 0.9574, 0.6334, 0.9479, 0.6364, 0.9478, 0.6098, 0.9574, 0.6334, 0.9685, 0.6479, 0.9622, 0.6553, 0.9479, 0.6364, 0.8356, 0.6311, 0.8356, 0.6577, 0.8277, 0.6576, 0.8277, 0.631, 0.733, 0.5929, 0.733, 0.5662, 0.742, 0.5662, 0.742, 0.5929, 0.8117, 0.5684, 0.8117, 0.5418, 0.8208, 0.5418, 0.8208, 0.5684, 0.7667, 0.6528, 0.7667, 0.6261, 0.7748, 0.6261, 0.7748, 0.6527, 0.7606, 0.6091, 0.7606, 0.5825, 0.7696, 0.5825, 0.7696, 0.6091, 0.7391, 0.6521, 0.7391, 0.6254, 0.7472, 0.6256, 0.7472, 0.6522, 0.7565, 0.5667, 0.7565, 0.54, 0.7655, 0.54, 0.7655, 0.5667, 0.913, 0.6189, 0.913, 0.6456, 0.904, 0.6456, 0.904, 0.6189, 0.8277, 0.631, 0.8277, 0.6576, 0.8195, 0.6559, 0.8195, 0.6327, 0.8051, 0.4843, 0.79, 0.5062, 0.785, 0.5006, 0.7981, 0.4815, 0.8211, 0.6268, 0.8211, 0.6001, 0.8293, 0.6019, 0.8293, 0.625, 0.7748, 0.6527, 0.7748, 0.6261, 0.783, 0.6279, 0.783, 0.651, 0.7696, 0.6091, 0.7696, 0.5825, 0.7767, 0.5842, 0.7767, 0.6073, 0.7472, 0.6522, 0.7472, 0.6256, 0.7554, 0.6273, 0.7554, 0.6504, 0.9319, 0.5956, 0.9053, 0.5956, 0.9071, 0.5877, 0.9302, 0.5877, 0.8642, 0.5756, 0.8376, 0.5756, 0.8393, 0.5682, 0.8625, 0.5682, 0.796, 0.4602, 0.7981, 0.4815, 0.7833, 0.4776, 0.7821, 0.4658, 0.7981, 0.4815, 0.785, 0.5006, 0.776, 0.4881, 0.7833, 0.4776, 0.785, 0.5006, 0.7643, 0.5062, 0.7646, 0.4912, 0.776, 0.4881, 0.84, 0.5998, 0.8619, 0.6019, 0.8547, 0.6154, 0.8426, 0.6142, 0.8619, 0.6019, 0.8774, 0.6191, 0.8632, 0.6249, 0.8547, 0.6154, 0.8774, 0.6191, 0.8774, 0.6413, 0.8632, 0.6371, 0.8632, 0.6249, 0.9302, 0.5877, 0.9071, 0.5877, 0.9122, 0.5735, 0.925, 0.5735, 0.8625, 0.5682, 0.8393, 0.5682, 0.8445, 0.5538, 0.8573, 0.5538, 0.7821, 0.4658, 0.7833, 0.4776, 0.7706, 0.4739, 0.7702, 0.4699, 0.7833, 0.4776, 0.776, 0.4881, 0.7681, 0.4776, 0.7706, 0.4739, 0.9745, 0.4224, 0.9618, 0.4224, 0.9659, 0.4105, 0.9702, 0.4105, 0.8426, 0.6142, 0.8547, 0.6154, 0.8483, 0.6268, 0.8442, 0.6264, 0.8547, 0.6154, 0.8632, 0.6249, 0.8512, 0.63, 0.8483, 0.6268, 0.8632, 0.6249, 0.8632, 0.6371, 0.8512, 0.6342, 0.8512, 0.63, 0.925, 0.5735, 0.9122, 0.5735, 0.9164, 0.561, 0.9207, 0.561, 0.8573, 0.5538, 0.8445, 0.5538, 0.8487, 0.5412, 0.8531, 0.5412, 0.9703, 0.613, 0.9747, 0.6126, 0.9743, 0.6209, 0.9722, 0.6211, 0.8807, 0.5671, 0.8763, 0.5667, 0.8782, 0.5591, 0.8802, 0.5592, 0.9702, 0.4105, 0.9659, 0.4105, 0.9671, 0.4025, 0.9691, 0.4025, 0.8956, 0.5911, 0.8912, 0.5911, 0.8924, 0.5829, 0.8944, 0.5829, 0.7311, 0.515, 0.7268, 0.5146, 0.7286, 0.5069, 0.7306, 0.5071, 0.9107, 0.5009, 0.915, 0.5004, 0.9146, 0.5087, 0.9126, 0.5089, 0.7982, 0.5713, 0.7938, 0.5709, 0.7957, 0.5633, 0.7977, 0.5634, 0.7604, 0.6077, 0.7647, 0.6073, 0.7643, 0.6152, 0.7622, 0.6153, 0.9722, 0.6211, 0.9743, 0.6209, 0.9747, 0.6371, 0.8802, 0.5592, 0.8782, 0.5591, 0.8807, 0.5422, 0.8584, 0.4955, 0.8604, 0.4954, 0.8604, 0.5125, 0.8944, 0.5829, 0.8924, 0.5829, 0.8934, 0.5664, 0.7306, 0.5071, 0.7286, 0.5069, 0.7311, 0.49, 0.9126, 0.5089, 0.9146, 0.5087, 0.915, 0.5252, 0.7977, 0.5634, 0.7957, 0.5633, 0.7982, 0.5464, 0.7622, 0.6153, 0.7643, 0.6152, 0.7647, 0.6323, 0.2487, 0.7068, 0.2711, 0.7068, 0.2715, 0.8534, 0.2487, 0.8534, 0.2711, 0.7068, 0.2934, 0.7068, 0.293, 0.8534, 0.2715, 0.8534, 0.2487, 0.7068, 0.2711, 0.7068, 0.2715, 0.8534, 0.2487, 0.853, 0.2711, 0.7068, 0.2934, 0.7068, 0.293, 0.8534, 0.2715, 0.8534, 0.2487, 0.7068, 0.2711, 0.7068, 0.2715, 0.8534, 0.2487, 0.8534, 0.2711, 0.7068, 0.2934, 0.7068, 0.293, 0.8534, 0.2715, 0.8534, 0.2487, 0.7068, 0.2711, 0.7068, 0.2715, 0.8534, 0.2487, 0.8534, 0.2711, 0.7068, 0.2934, 0.7068, 0.293, 0.8534, 0.2715, 0.8534, 0.7896, 0.6116, 0.7834, 0.6313, 0.7733, 0.6313, 0.7813, 0.6058, 0.7834, 0.6313, 0.7896, 0.6486, 0.7813, 0.6537, 0.7733, 0.6313, 0.9838, 0.5096, 0.9776, 0.5292, 0.9675, 0.5292, 0.9756, 0.5038, 0.9776, 0.5292, 0.9838, 0.5464, 0.9756, 0.5515, 0.9675, 0.5292, 0.8747, 0.5899, 0.8747, 0.5694, 0.8842, 0.5664, 0.8842, 0.593, 0.8274, 0.6002, 0.8163, 0.6147, 0.8067, 0.6117, 0.8211, 0.5929, 0.8163, 0.6147, 0.8164, 0.6353, 0.8068, 0.6383, 0.8067, 0.6117, 0.8164, 0.6353, 0.8274, 0.6498, 0.8211, 0.6572, 0.8068, 0.6383, 0.8571, 0.5495, 0.8571, 0.5762, 0.8491, 0.5762, 0.8491, 0.5494, 0.7428, 0.6451, 0.7428, 0.6184, 0.7518, 0.6184, 0.7518, 0.6451, 0.7691, 0.6104, 0.7691, 0.6371, 0.7601, 0.6371, 0.7601, 0.6104, 0.9675, 0.5832, 0.9675, 0.5565, 0.9756, 0.5564, 0.9756, 0.5831, 0.8064, 0.5602, 0.8064, 0.5868, 0.7973, 0.5868, 0.7973, 0.5602, 0.9227, 0.5557, 0.9227, 0.5823, 0.9146, 0.5822, 0.9146, 0.5556, 0.7469, 0.6447, 0.7469, 0.6181, 0.7559, 0.6181, 0.7559, 0.6447, 0.882, 0.6179, 0.882, 0.6445, 0.8729, 0.6445, 0.8729, 0.6179, 0.8491, 0.5494, 0.8491, 0.5762, 0.8409, 0.5744, 0.8409, 0.5512, 0.7757, 0.6301, 0.7606, 0.6521, 0.7555, 0.6465, 0.7686, 0.6274, 0.7705, 0.6242, 0.7705, 0.5975, 0.7787, 0.5993, 0.7787, 0.6225, 0.9756, 0.5831, 0.9756, 0.5564, 0.9838, 0.5582, 0.9838, 0.5814, 0.7973, 0.5602, 0.7973, 0.5868, 0.7902, 0.5851, 0.7902, 0.562, 0.9146, 0.5556, 0.9146, 0.5822, 0.9064, 0.5805, 0.9064, 0.5573, 0.7739, 0.5855, 0.7473, 0.5855, 0.7491, 0.5776, 0.7722, 0.5776, 0.9421, 0.5855, 0.9687, 0.5855, 0.9669, 0.5929, 0.9438, 0.5929, 0.7666, 0.6059, 0.7686, 0.6274, 0.7538, 0.6234, 0.7527, 0.6116, 0.7686, 0.6274, 0.7555, 0.6465, 0.7466, 0.634, 0.7538, 0.6234, 0.7555, 0.6465, 0.7349, 0.6521, 0.7352, 0.6371, 0.7466, 0.634, 0.7411, 0.55, 0.7631, 0.5524, 0.7558, 0.5658, 0.7437, 0.5645, 0.7643, 0.5962, 0.7798, 0.6134, 0.7656, 0.6191, 0.7571, 0.6097, 0.755, 0.6242, 0.755, 0.6464, 0.7408, 0.6422, 0.7408, 0.63, 0.7722, 0.5776, 0.7491, 0.5776, 0.7542, 0.5634, 0.767, 0.5634, 0.9438, 0.5929, 0.9669, 0.5929, 0.9617, 0.6074, 0.949, 0.6074, 0.7527, 0.6116, 0.7538, 0.6234, 0.7411, 0.6198, 0.7407, 0.6157, 0.777, 0.611, 0.7698, 0.6216, 0.7619, 0.611, 0.7644, 0.6074, 0.924, 0.645, 0.9112, 0.645, 0.9154, 0.6331, 0.9197, 0.6331, 0.745, 0.6084, 0.7571, 0.6097, 0.7507, 0.621, 0.7466, 0.6205, 0.7571, 0.6097, 0.7656, 0.6191, 0.7536, 0.6242, 0.7507, 0.621, 0.7656, 0.6191, 0.7656, 0.6314, 0.7536, 0.6284, 0.7536, 0.6242, 0.767, 0.5634, 0.7542, 0.5634, 0.7584, 0.5509, 0.7628, 0.5509, 0.949, 0.6074, 0.9617, 0.6074, 0.9575, 0.6199, 0.9532, 0.6199, 0.8106, 0.6249, 0.815, 0.6245, 0.8146, 0.6328, 0.8125, 0.633, 0.7763, 0.6461, 0.7719, 0.6457, 0.7738, 0.6381, 0.7758, 0.6383, 0.9197, 0.6331, 0.9154, 0.6331, 0.9166, 0.6251, 0.9186, 0.6251, 0.8516, 0.6366, 0.8473, 0.6362, 0.8492, 0.6281, 0.8512, 0.6283, 0.7687, 0.5344, 0.7643, 0.5344, 0.7654, 0.5266, 0.7675, 0.5266, 0.7522, 0.6345, 0.7479, 0.6345, 0.749, 0.6263, 0.7511, 0.6263, 0.7749, 0.6232, 0.7793, 0.6228, 0.7788, 0.6307, 0.7768, 0.6309, 0.8018, 0.6309, 0.8062, 0.6305, 0.8057, 0.6384, 0.8036, 0.6386, 0.8125, 0.633, 0.8146, 0.6328, 0.815, 0.649, 0.7758, 0.6383, 0.7738, 0.6381, 0.7763, 0.6212, 0.8238, 0.4887, 0.8217, 0.4886, 0.8238, 0.4716, 0.8512, 0.6283, 0.8492, 0.6281, 0.8516, 0.6118, 0.8328, 0.6445, 0.8308, 0.6445, 0.8318, 0.6274, 0.7511, 0.6263, 0.749, 0.6263, 0.7502, 0.6098, 0.7768, 0.6309, 0.7788, 0.6307, 0.7793, 0.6478, 0.8036, 0.6386, 0.8057, 0.6384, 0.8062, 0.6555, 0.2487, 0.7068, 0.2711, 0.7068, 0.2715, 0.8534, 0.2487, 0.8534, 0.4672, 0.9527, 0.4468, 0.9527, 0.4468, 0.8785, 0.4672, 0.8785, 0.2487, 0.7068, 0.2711, 0.7068, 0.2711, 0.8534, 0.2487, 0.853, 0.2711, 0.7068, 0.2934, 0.7068, 0.293, 0.8534, 0.2715, 0.8534, 0.2487, 0.7068, 0.2711, 0.7068, 0.2715, 0.8534, 0.2487, 0.8534, 0.2711, 0.7068, 0.2934, 0.7068, 0.293, 0.8534, 0.2715, 0.8534, 0.2487, 0.7068, 0.2711, 0.7068, 0.2715, 0.8534, 0.2487, 0.853, 0.2711, 0.7068, 0.2934, 0.7068, 0.293, 0.8534, 0.2715, 0.8534, 0.75, 0.6137, 0.7438, 0.6334, 0.7337, 0.6334, 0.7418, 0.6079, 0.7438, 0.6334, 0.75, 0.6505, 0.7418, 0.6556, 0.7337, 0.6334, 0.8, 0.6091, 0.7939, 0.6287, 0.7838, 0.6287, 0.7918, 0.6033, 0.7939, 0.6287, 0.8, 0.6459, 0.7918, 0.6511, 0.7838, 0.6287, 0.7443, 0.4294, 0.7443, 0.4088, 0.7539, 0.4058, 0.7539, 0.4324, 0.9227, 0.5862, 0.9117, 0.6007, 0.9021, 0.5977, 0.9164, 0.5788, 0.9117, 0.6007, 0.9116, 0.6212, 0.902, 0.6243, 0.9021, 0.5977, 0.9116, 0.6212, 0.9227, 0.6358, 0.9164, 0.6432, 0.902, 0.6243, 0.8332, 0.6155, 0.8332, 0.6422, 0.8253, 0.6422, 0.8253, 0.6154, 0.8806, 0.3941, 0.8806, 0.4206, 0.8716, 0.4206, 0.8716, 0.3941, 0.8483, 0.6499, 0.8483, 0.6232, 0.8574, 0.6232, 0.8574, 0.6499, 0.9685, 0.5772, 0.9685, 0.6039, 0.9603, 0.6039, 0.9603, 0.5773, 0.8898, 0.6288, 0.8898, 0.6554, 0.8807, 0.6554, 0.8807, 0.6288, 0.9154, 0.5362, 0.9154, 0.5629, 0.9072, 0.5627, 0.9072, 0.5361, 0.9039, 0.3934, 0.9039, 0.42, 0.8949, 0.42, 0.8949, 0.3934, 0.9425, 0.5019, 0.9425, 0.5286, 0.9335, 0.5286, 0.9335, 0.5019, 0.8253, 0.6154, 0.8253, 0.6422, 0.817, 0.6404, 0.817, 0.6172, 0.8248, 0.4242, 0.8097, 0.446, 0.8046, 0.4404, 0.8177, 0.4215, 0.9674, 0.6268, 0.9674, 0.6535, 0.9592, 0.6517, 0.9592, 0.6286, 0.9603, 0.5773, 0.9603, 0.6039, 0.9521, 0.6022, 0.9521, 0.579, 0.8807, 0.6288, 0.8807, 0.6554, 0.8736, 0.6538, 0.8736, 0.6307, 0.9072, 0.5361, 0.9072, 0.5627, 0.899, 0.561, 0.899, 0.5379, 0.8382, 0.5713, 0.8116, 0.5713, 0.8134, 0.5635, 0.8365, 0.5635, 0.7673, 0.5729, 0.7406, 0.5729, 0.7423, 0.5656, 0.7655, 0.5656, 0.8157, 0.4, 0.8177, 0.4215, 0.8029, 0.4175, 0.8018, 0.4056, 0.8177, 0.4215, 0.8046, 0.4404, 0.7957, 0.4279, 0.8029, 0.4175, 0.8046, 0.4404, 0.7839, 0.446, 0.7843, 0.431, 0.7957, 0.4279, 0.862, 0.4733, 0.8839, 0.4754, 0.8767, 0.489, 0.8646, 0.4878, 0.8839, 0.4754, 0.8994, 0.4926, 0.8852, 0.4984, 0.8767, 0.489, 0.8994, 0.4926, 0.8994, 0.5147, 0.8852, 0.5106, 0.8852, 0.4984, 0.8365, 0.5635, 0.8134, 0.5635, 0.8185, 0.5493, 0.8313, 0.5493, 0.7655, 0.5656, 0.7423, 0.5656, 0.7476, 0.5511, 0.7604, 0.5511, 0.8018, 0.4056, 0.8029, 0.4175, 0.7902, 0.4138, 0.7898, 0.4097, 0.8029, 0.4175, 0.7957, 0.4279, 0.7877, 0.4173, 0.7902, 0.4138, 0.8719, 0.5692, 0.8591, 0.5692, 0.8632, 0.5573, 0.8676, 0.5573, 0.8646, 0.4878, 0.8767, 0.489, 0.8703, 0.5003, 0.8662, 0.4999, 0.8767, 0.489, 0.8852, 0.4984, 0.8733, 0.5036, 0.8703, 0.5003, 0.8852, 0.4984, 0.8852, 0.5106, 0.8733, 0.5078, 0.8733, 0.5036, 0.8313, 0.5493, 0.8185, 0.5493, 0.8227, 0.5368, 0.8271, 0.5368, 0.7604, 0.5511, 0.7476, 0.5511, 0.7518, 0.5386, 0.7562, 0.5386, 0.7929, 0.5766, 0.7885, 0.5766, 0.7897, 0.5685, 0.7917, 0.5685, 0.9181, 0.4322, 0.9137, 0.4318, 0.9156, 0.4242, 0.9176, 0.4243, 0.8676, 0.5573, 0.8632, 0.5573, 0.8644, 0.5493, 0.8665, 0.5493, 0.9361, 0.4046, 0.9405, 0.4042, 0.94, 0.4125, 0.938, 0.4127, 0.7708, 0.6421, 0.7665, 0.6417, 0.7683, 0.634, 0.7703, 0.6342, 0.9651, 0.4325, 0.9607, 0.4321, 0.9626, 0.424, 0.9646, 0.4242, 0.7427, 0.4449, 0.747, 0.4445, 0.7465, 0.4524, 0.7445, 0.4525, 0.7723, 0.6339, 0.768, 0.6335, 0.7698, 0.6258, 0.7719, 0.626, 0.7917, 0.5685, 0.7897, 0.5685, 0.7908, 0.5523, 0.9176, 0.4243, 0.9156, 0.4242, 0.9181, 0.4073, 0.8415, 0.4066, 0.8435, 0.4065, 0.8435, 0.4236, 0.938, 0.4127, 0.94, 0.4125, 0.9405, 0.4289, 0.7703, 0.6342, 0.7683, 0.634, 0.7708, 0.6171, 0.9646, 0.4242, 0.9626, 0.424, 0.9651, 0.4077, 0.7445, 0.4525, 0.7465, 0.4524, 0.747, 0.4694, 0.7719, 0.626, 0.7698, 0.6258, 0.7723, 0.6089, 0.2487, 0.7068, 0.2711, 0.7068, 0.2715, 0.8534, 0.2487, 0.853, 0.2715, 0.7068, 0.2934, 0.7068, 0.2934, 0.8534, 0.2719, 0.8534, 0.2487, 0.7068, 0.2715, 0.7068, 0.2715, 0.8534, 0.2487, 0.853, 0.2715, 0.7068, 0.293, 0.7068, 0.293, 0.8534, 0.2715, 0.8534, 0.2487, 0.7068, 0.2715, 0.7068, 0.2711, 0.8534, 0.2487, 0.853, 0.2715, 0.7068, 0.293, 0.7068, 0.2934, 0.8534, 0.2715, 0.8534, 0.2491, 0.7068, 0.2715, 0.7072, 0.2715, 0.8534, 0.2487, 0.8534, 0.2711, 0.7068, 0.293, 0.7068, 0.2934, 0.8534, 0.2715, 0.8534, 0.9634, 0.5791, 0.9572, 0.5987, 0.9471, 0.5987, 0.9552, 0.5732, 0.9572, 0.5987, 0.9634, 0.616, 0.9552, 0.6211, 0.9471, 0.5987, 0.8536, 0.4734, 0.8474, 0.4929, 0.8373, 0.4929, 0.8454, 0.4675, 0.8474, 0.4929, 0.8536, 0.5101, 0.8454, 0.5152, 0.8373, 0.4929, 0.818, 0.6, 0.818, 0.5795, 0.8276, 0.5764, 0.8276, 0.603, 0.7636, 0.4616, 0.7526, 0.4761, 0.743, 0.4731, 0.7573, 0.4543, 0.7526, 0.4761, 0.7526, 0.4967, 0.743, 0.4998, 0.743, 0.4731, 0.7526, 0.4967, 0.7636, 0.5112, 0.7573, 0.5186, 0.743, 0.4998, 0.9083, 0.4777, 0.9083, 0.5044, 0.9004, 0.5044, 0.9004, 0.4776, 0.8696, 0.4162, 0.8696, 0.4429, 0.8606, 0.4429, 0.8606, 0.4162, 0.9153, 0.6292, 0.9153, 0.6558, 0.9063, 0.6558, 0.9063, 0.6292, 0.8087, 0.4737, 0.8087, 0.5004, 0.8006, 0.5004, 0.8006, 0.4737, 0.8548, 0.5832, 0.8548, 0.6098, 0.8458, 0.6098, 0.8458, 0.5832, 0.9608, 0.4554, 0.9608, 0.482, 0.9527, 0.4819, 0.9527, 0.4552, 0.7496, 0.6339, 0.7496, 0.6072, 0.7587, 0.6072, 0.7587, 0.6339, 0.7955, 0.6005, 0.7955, 0.6272, 0.7865, 0.6272, 0.7865, 0.6005, 0.9004, 0.4776, 0.9004, 0.5044, 0.8922, 0.5026, 0.8922, 0.4794, 0.7919, 0.6208, 0.7769, 0.6428, 0.7718, 0.6372, 0.7849, 0.6181, 0.9389, 0.5399, 0.9389, 0.5132, 0.9471, 0.515, 0.9471, 0.5381, 0.8006, 0.4737, 0.8006, 0.5004, 0.7924, 0.4987, 0.7924, 0.4755, 0.8458, 0.5832, 0.8458, 0.6098, 0.8387, 0.6081, 0.8387, 0.585, 0.9527, 0.4552, 0.9527, 0.4819, 0.9445, 0.4802, 0.9445, 0.457, 0.7694, 0.5809, 0.7427, 0.5809, 0.7445, 0.5731, 0.7676, 0.5731, 0.8918, 0.6541, 0.8652, 0.6541, 0.867, 0.6467, 0.8901, 0.6467, 0.7829, 0.5966, 0.7849, 0.6181, 0.7701, 0.6141, 0.769, 0.6023, 0.7849, 0.6181, 0.7718, 0.6372, 0.7628, 0.6247, 0.7701, 0.6141, 0.7718, 0.6372, 0.7511, 0.6428, 0.7514, 0.6278, 0.7628, 0.6247, 0.88, 0.5262, 0.9019, 0.5285, 0.8946, 0.542, 0.8825, 0.5407, 0.9019, 0.5285, 0.9173, 0.5457, 0.9032, 0.5515, 0.8946, 0.542, 0.9173, 0.5457, 0.9173, 0.5679, 0.9032, 0.5637, 0.9032, 0.5515, 0.7676, 0.5731, 0.7445, 0.5731, 0.7497, 0.5589, 0.7624, 0.5589, 0.8901, 0.6467, 0.867, 0.6467, 0.8722, 0.6322, 0.8849, 0.6322, 0.769, 0.6023, 0.7701, 0.6141, 0.7574, 0.6105, 0.757, 0.6064, 0.7701, 0.6141, 0.7628, 0.6247, 0.7549, 0.6141, 0.7574, 0.6105, 0.8478, 0.5586, 0.835, 0.5586, 0.8392, 0.5467, 0.8435, 0.5467, 0.8825, 0.5407, 0.8946, 0.542, 0.8883, 0.5533, 0.8841, 0.5529, 0.8946, 0.542, 0.9032, 0.5515, 0.8912, 0.5566, 0.8883, 0.5533, 0.9032, 0.5515, 0.9032, 0.5637, 0.8912, 0.5608, 0.8912, 0.5566, 0.7624, 0.5589, 0.7497, 0.5589, 0.7538, 0.5463, 0.7582, 0.5463, 0.8849, 0.6322, 0.8722, 0.6322, 0.8764, 0.6197, 0.8807, 0.6197, 0.8269, 0.6288, 0.8313, 0.6284, 0.8309, 0.6366, 0.8288, 0.6368, 0.9443, 0.656, 0.9399, 0.656, 0.9411, 0.6482, 0.9431, 0.6482, 0.8435, 0.5467, 0.8392, 0.5467, 0.8404, 0.5387, 0.8424, 0.5387, 0.8129, 0.6554, 0.8085, 0.6554, 0.8096, 0.6472, 0.8117, 0.6472, 0.8801, 0.5955, 0.8758, 0.5955, 0.8769, 0.5877, 0.8789, 0.5877, 0.7784, 0.6564, 0.7741, 0.6564, 0.7752, 0.6482, 0.7773, 0.6482, 0.8006, 0.544, 0.8049, 0.5436, 0.8045, 0.5515, 0.8024, 0.5517, 0.9119, 0.6048, 0.9075, 0.6048, 0.9087, 0.597, 0.9107, 0.597, 0.8288, 0.6368, 0.8309, 0.6366, 0.8313, 0.6528, 0.9431, 0.6482, 0.9411, 0.6482, 0.9421, 0.6311, 0.7377, 0.6236, 0.7357, 0.6234, 0.7377, 0.6065, 0.8117, 0.6472, 0.8096, 0.6472, 0.8106, 0.6308, 0.8789, 0.5877, 0.8769, 0.5877, 0.8778, 0.5706, 0.7773, 0.6482, 0.7752, 0.6482, 0.7765, 0.6318, 0.8024, 0.5517, 0.8045, 0.5515, 0.8049, 0.5686, 0.9107, 0.597, 0.9087, 0.597, 0.9097, 0.58, 0.9544, 0.01855, 0.99, 0.01855, 0.99, 0.1924, 0.9544, 0.1924, 0.9977, 0.1926, 0.941, 0.1896, 0.941, 0.01662, 0.9977, 0.0196, 0.9536, 0.01578, 0.9881, 0.01571, 0.9881, 0.1895, 0.9536, 0.1896, 0.9541, 0.01881, 0.9854, 0.01889, 0.9854, 0.1927, 0.9541, 0.1926, 0.9467, 0.01837, 0.9941, 0.01799, 0.9941, 0.1909, 0.9467, 0.1913, 0.1847, 0.003688, 0.2156, 0.003684, 0.2156, 0.1918, 0.1847, 0.1918, 0.03341, 0.5074, 0.06405, 0.4908, 0.0953, 0.5817, 0.9635, 0.08045, 0.8631, 0.1423, 0.9419, 0.08046, 0.1262, 0.3709, 0.1736, 0.3706, 0.1527, 0.459, 0.08421, 0.4861, 0.1155, 0.4803, 0.1155, 0.5771, 0.1858, 0.002444, 0.6745, 0.002444, 0.6745, 0.3974, 0.1858, 0.3974, 0.08066, 0.001083, 0.1864, 0.001082, 0.1864, 0.3471, 0.08066, 0.3471, 0.08066, 0.001083, 0.1864, 0.001082, 0.1864, 0.3471, 0.08066, 0.3471, 0.1432, 0.5849, 0.07535, 0.4817, 0.1432, 0.4369, 0.1099, 0.5812, 0.03446, 0.4602, 0.1099, 0.4577, 0.1858, 0.002444, 0.6745, 0.002444, 0.6745, 0.3974, 0.1858, 0.3974, 0.08066, 0.001083, 0.1864, 0.001082, 0.1864, 0.3471, 0.08066, 0.3471, 0.08066, 0.001083, 0.1864, 0.001082, 0.1864, 0.3471, 0.08066, 0.3471, 0.1359, 0.582, 0.06704, 0.4795, 0.1359, 0.4295, 0.1556, 0.4443, 0.1556, 0.5982, 0.08203, 0.5434, 0.03553, 0.5574, 0.06441, 0.5105, 0.1263, 0.5848, 0.08066, 0.001083, 0.1864, 0.001082, 0.1864, 0.3471, 0.08066, 0.3471, 0.0312, 0.5857, 0.05551, 0.4886, 0.06696, 0.5857, 0.08066, 0.001083, 0.1864, 0.001082, 0.1864, 0.3471, 0.08066, 0.3471, 0.8609, 0.1471, 0.9613, 0.08528, 0.9613, 0.09722, 0.8609, 0.1591, 0.902, 0.1827, 0.8327, 0.1827, 0.8327, 0.1708, 0.902, 0.1708, 0.1839, 0.5972, 0.1834, 0.4009, 0.6755, 0.4009, 0.676, 0.5972, 0.1839, 0.5972, 0.676, 0.5972, 0.676, 0.5972, 0.1839, 0.5972, 0.1839, 0.5972, 0.676, 0.5972, 0.676, 0.5972, 0.1839, 0.5972, 0.1839, 0.5972, 0.676, 0.5972, 0.676, 0.5972, 0.1839, 0.5972, 0.1839, 0.5972, 0.676, 0.5972, 0.676, 0.5972, 0.1839, 0.5972, 0.1908, 0.001822, 0.3668, 0.001822, 0.3668, 0.2128, 0.351, 0.2128, 0.3058, 0.2128, 0.2524, 0.2128, 0.1909, 0.2128, 0.3317, -0.0002461, 0.5235, -0.0002461, 0.5237, 0.213, 0.5082, 0.2134, 0.4609, 0.213, 0.3882, 0.213, 0.3489, 0.213, 0.3319, 0.213, 0.4918, 0.001633, 0.6648, 0.001633, 0.6648, 0.2115, 0.6039, 0.2115, 0.5517, 0.2115, 0.5066, 0.2114, 0.4918, 0.2115, 0.1353, 0.5496, 0.1077, 0.5497, 0.1073, 0.5418, 0.06149, 0.4914, 0.06149, 0.5816, 0.05296, 0.5542, 0.0532, 0.5189, 0.08066, 0.001083, 0.1864, 0.001082, 0.1864, 0.3471, 0.08066, 0.3471, 0.1858, 0.002444, 0.6745, 0.002444, 0.6745, 0.3974, 0.1858, 0.3974, 0.08066, 0.001083, 0.1864, 0.001082, 0.1864, 0.3471, 0.08066, 0.3471, 0.05452, 0.4741, 0.1181, 0.5824, 0.05437, 0.5824, 0.05452, 0.4741, 0.09751, 0.4626, 0.09751, 0.5789, 0.03376, 0.5789, 0.09751, 0.4626, 0.1521, 0.3818, 0.1521, 0.5968, 0.04905, 0.4893, 0.158, 0.3876, 0.158, 0.6026, 0.05629, 0.4951, 0.09669, 0.4896, 0.09669, 0.5979, 0.02738, 0.598, 0.02738, 0.4897, 0.04381, 0.5887, 0.04381, 0.4725, 0.1131, 0.4725, 0.1131, 0.5887, 0.8439, 0.07371, 0.9442, 0.1356, 0.9443, 0.1475, 0.8439, 0.08566, 0.8159, 0.1746, 0.8852, 0.1746, 0.8852, 0.1865, 0.8159, 0.1865, 0.04279, 0.474, 0.04279, 0.408, 0.06568, 0.4087, 0.06568, 0.4748, 0.1371, 0.3901, 0.1365, 0.5908, 0.05197, 0.4901, 0.5209, 0.5346, 0.4715, 0.5346, 0.4715, 0.5225, 0.5143, 0.5225, 0.4715, 0.4444, 0.5209, 0.4444, 0.5143, 0.4565, 0.4715, 0.4565, 0.5209, 0.4444, 0.5209, 0.5346, 0.5143, 0.5225, 0.5143, 0.4565, 0.1908, 0.8825, 0.2282, 0.8693, 0.255, 0.9941, 0.8216, 0.1848, 0.8216, 0.01769, 0.8469, 0.01769, 0.8469, 0.1848, 0.2794, 0.8704, 0.3207, 0.8812, 0.255, 0.9941, 0.8429, 0.01766, 0.8429, 0.1878, 0.8176, 0.1878, 0.8176, 0.01766, 0.2794, 0.8704, 0.3207, 0.8812, 0.255, 0.9941, 0.1908, 0.8825, 0.2282, 0.8693, 0.255, 0.9941, 0.255, 0.9941, 0.2282, 0.8693, 0.2547, 0.8976, 0.2794, 0.8704, 0.255, 0.9941, 0.2282, 0.8693, 0.2547, 0.8976, 0.2794, 0.8704, 0.255, 0.9941, 0.2282, 0.8693, 0.2547, 0.8976, 0.2794, 0.8704, 0.255, 0.9941, 0.2282, 0.8693, 0.2794, 0.8704, 0.06304, 0.5779, 0.04336, 0.5583, 0.07133, 0.5504, 0.1073, 0.5418, 0.1268, 0.5223, 0.1353, 0.5496, 0.09578, 0.5471, 0.103, 0.5471, 0.1032, 0.5741, 0.08463, 0.5741, 0.05321, 0.5632, 0.05332, 0.5554, 0.08118, 0.5554, 0.05282, 0.4116, 0.0343, 0.4116, 0.03442, 0.3882, 0.04221, 0.3883, 0.06805, 0.5324, 0.07577, 0.532, 0.07577, 0.5611, 0.057, 0.5612, 0.01666, 0.4182, 0.03543, 0.4182, 0.03543, 0.447, 0.02793, 0.447, 0.06337, 0.5469, 0.07119, 0.5471, 0.07119, 0.5703, 0.05242, 0.5703, 0.08141, 0.5673, 0.08141, 0.5745, 0.07344, 0.5745, 0.05499, 0.5745, 0.05452, 0.5675, 0.07347, 0.5472, 0.08141, 0.547, 0.0519, 0.5199, 0.07066, 0.52, 0.07066, 0.5468, 0.06273, 0.5469, 0.07892, 0.5611, 0.07886, 0.5684, 0.07207, 0.5684, 0.05144, 0.5684, 0.05163, 0.5612, 0.07207, 0.5388, 0.07889, 0.5389, 0.9083, 0.02261, 0.9083, 0.02902, 0.9064, 0.02902, 0.9064, 0.02261, 0.03667, 0.5964, 0.02732, 0.5964, 0.02732, 0.5123, 0.03667, 0.5123, 0.04522, 0.5938, 0.0337, 0.5938, 0.0337, 0.5097, 0.04522, 0.5097, 0.04012, 0.5107, 0.05054, 0.5107, 0.05054, 0.5948, 0.04012, 0.5948, 0.04763, 0.5011, 0.05434, 0.5011, 0.05434, 0.5852, 0.04763, 0.5852, 0.03154, 0.5169, 0.03975, 0.5172, 0.03975, 0.5954, 0.03154, 0.5951, 0.04131, 0.5061, 0.04788, 0.506, 0.04788, 0.5902, 0.04131, 0.5902, 0.03852, 0.5929, 0.03192, 0.5929, 0.03192, 0.5088, 0.03852, 0.5088, 0.03799, 0.596, 0.02725, 0.596, 0.02725, 0.5119, 0.03799, 0.5119, 0.03334, 0.5154, 0.03821, 0.5154, 0.03821, 0.5995, 0.03334, 0.5995, 0.03248, 0.5237, 0.03788, 0.5239, 0.03788, 0.602, 0.03248, 0.6018, 0.03609, 0.5803, 0.0308, 0.5803, 0.0308, 0.4962, 0.03609, 0.4962, 0.02623, 0.5123, 0.03179, 0.5123, 0.03179, 0.5964, 0.02623, 0.5964, 0.03503, 0.596, 0.02869, 0.596, 0.02869, 0.5119, 0.03503, 0.5119, 0.1452, 0.5415, 0.1412, 0.5415, 0.1412, 0.4574, 0.1452, 0.4574, 0.03833, 0.5111, 0.04244, 0.5111, 0.04244, 0.5952, 0.03833, 0.5952, 0.06694, 0.456, 0.07375, 0.456, 0.07375, 0.5401, 0.06694, 0.5401, 0.09175, 0.4371, 0.09685, 0.4371, 0.09685, 0.5213, 0.09175, 0.5213, 0.04523, 0.5094, 0.05258, 0.5094, 0.05258, 0.5875, 0.04523, 0.5876, 0.06065, 0.5701, 0.05239, 0.5701, 0.05239, 0.486, 0.06065, 0.486, 0.04387, 0.5879, 0.03392, 0.5879, 0.03392, 0.5038, 0.04387, 0.5038, 0.1252, 0.5458, 0.1149, 0.5457, 0.1149, 0.4616, 0.1252, 0.4617, 0.03982, 0.5973, 0.03055, 0.5973, 0.03055, 0.5132, 0.03982, 0.5132, 0.1398, 0.3943, 0.1406, 0.3943, 0.1424, 0.396, 0.1384, 0.3961, 0.5027, 0.4173, 0.5089, 0.4106, 0.5106, 0.4126, 0.5051, 0.4185, 0.4952, 0.4273, 0.5027, 0.4173, 0.5051, 0.4185, 0.4974, 0.4287, 0.4708, 0.4411, 0.4843, 0.4353, 0.486, 0.4371, 0.473, 0.4426, 0.4524, 0.4629, 0.464, 0.4537, 0.4664, 0.4549, 0.454, 0.4648, 0.443, 0.4656, 0.4524, 0.4629, 0.454, 0.4648, 0.4441, 0.4677, 0.4356, 0.4685, 0.443, 0.4656, 0.4441, 0.4677, 0.4371, 0.4703, 0.43, 0.4719, 0.4356, 0.4685, 0.4371, 0.4703, 0.43, 0.4747, 0.4224, 0.467, 0.43, 0.4719, 0.43, 0.4747, 0.421, 0.4689, 0.4117, 0.4633, 0.4224, 0.467, 0.421, 0.4689, 0.4103, 0.4652, 0.3988, 0.4553, 0.4117, 0.4633, 0.4103, 0.4652, 0.3964, 0.4566, 0.3926, 0.4414, 0.3988, 0.4553, 0.3964, 0.4566, 0.3903, 0.4429, 0.3806, 0.4359, 0.3926, 0.4414, 0.3903, 0.4429, 0.379, 0.4377, 0.367, 0.4269, 0.3806, 0.4359, 0.379, 0.4377, 0.3649, 0.4284, 0.3377, 0.4095, 0.3455, 0.4099, 0.3446, 0.4121, 0.335, 0.4115, 0.1342, 0.3919, 0.1331, 0.3919, 0.1314, 0.3903, 0.1359, 0.39, 0.832, 0.1606, 0.832, 0.04683, 0.8338, 0.04494, 0.8338, 0.1623, 0.464, 0.4537, 0.4708, 0.4411, 0.473, 0.4426, 0.4664, 0.4549, 0.4843, 0.4353, 0.4952, 0.4273, 0.4974, 0.4287, 0.486, 0.4371, 0.5089, 0.4106, 0.5184, 0.4091, 0.5213, 0.4109, 0.5106, 0.4126, 0.3539, 0.4138, 0.3614, 0.4205, 0.3592, 0.4218, 0.3521, 0.4155, 0.3455, 0.4099, 0.3539, 0.4138, 0.3521, 0.4155, 0.3446, 0.4121, 0.3614, 0.4205, 0.367, 0.4269, 0.3649, 0.4284, 0.3592, 0.4218, 0.5251, 0.4038, 0.5102, 0.4053, 0.5038, 0.412, 0.4961, 0.4221, 0.4849, 0.4302, 0.4711, 0.436, 0.4642, 0.4487, 0.4523, 0.4581, 0.4427, 0.4608, 0.4351, 0.4636, 0.4294, 0.4671, 0.4216, 0.4621, 0.4106, 0.4585, 0.3974, 0.4503, 0.3911, 0.4363, 0.3788, 0.4308, 0.3648, 0.4217, 0.3591, 0.4153, 0.3515, 0.4085, 0.3428, 0.4046, 0.3348, 0.4042, 0.3347, 0.3954, 0.5251, 0.3954, 0.8464, 0.1556, 0.8464, 0.05234, 0.8483, 0.05234, 0.8483, 0.1556, 0.956, 0.1467, 0.9559, 0.1397, 0.9578, 0.1397, 0.9579, 0.1467, 0.9083, 0.02902, 0.9083, 0.0378, 0.9064, 0.0378, 0.9064, 0.02902, 0.9083, 0.05668, 0.9083, 0.06644, 0.9064, 0.06644, 0.9064, 0.05668, 0.9559, 0.1397, 0.956, 0.1293, 0.9579, 0.1293, 0.9578, 0.1397, 0.9083, 0.04716, 0.9083, 0.05668, 0.9064, 0.05668, 0.9064, 0.04716, 0.9083, 0.0378, 0.9083, 0.04716, 0.9064, 0.04716, 0.9064, 0.0378, 0.758, 0.584, 0.758, 0.5729, 0.7599, 0.5729, 0.7599, 0.584, 0.9083, 0.06644, 0.9083, 0.0768, 0.9064, 0.0768, 0.9064, 0.06644, 0.5979, 0.4241, 0.5979, 0.4181, 0.5999, 0.4181, 0.5999, 0.4241, 0.8153, 0.4962, 0.8152, 0.4876, 0.8171, 0.4876, 0.8172, 0.4962, 0.9083, 0.0768, 0.9083, 0.08272, 0.9064, 0.08272, 0.9064, 0.0768, 0.8152, 0.4703, 0.8153, 0.4633, 0.8172, 0.4633, 0.8172, 0.4703, 0.8152, 0.4876, 0.8152, 0.4764, 0.8171, 0.4764, 0.8171, 0.4876, 0.9083, 0.08272, 0.9083, 0.08775, 0.9064, 0.08775, 0.9064, 0.08272, 0.8153, 0.4633, 0.8152, 0.4572, 0.8171, 0.4572, 0.8172, 0.4633, 0.6185, 0.423, 0.6185, 0.4181, 0.6204, 0.4181, 0.6204, 0.423, 0.9083, 0.08775, 0.9083, 0.09223, 0.9064, 0.09223, 0.9064, 0.08775, 0.8152, 0.4764, 0.8152, 0.4703, 0.8172, 0.4703, 0.8171, 0.4764, 0.2027, 0.4459, 0.202, 0.4459, 0.202, 0.444, 0.2027, 0.444, 0.2016, 0.4294, 0.2027, 0.4294, 0.2027, 0.4313, 0.2016, 0.4313, 0.9559, 0.1529, 0.956, 0.1467, 0.9579, 0.1467, 0.9579, 0.1529, 0.8783, 0.1566, 0.8783, 0.163, 0.8764, 0.163, 0.8764, 0.1566, 0.186, 0.0001997, 0.2144, 0.000211, 0.2144, 0.2122, 0.186, 0.2122, 0.03327, 0.5101, 0.0429, 0.5101, 0.0429, 0.5942, 0.03327, 0.5942, 0.07613, 0.6057, 0.06511, 0.6057, 0.06511, 0.5216, 0.07612, 0.5216, 0.03871, 0.5064, 0.0497, 0.5064, 0.0497, 0.5905, 0.03871, 0.5905, 0.1173, 0.5242, 0.124, 0.5247, 0.124, 0.6023, 0.1173, 0.6017, 0.05005, 0.5227, 0.05814, 0.5227, 0.05814, 0.6068, 0.05005, 0.6068, 0.1025, 0.6027, 0.09593, 0.6026, 0.09593, 0.525, 0.1025, 0.5251, 0.0256, 0.5227, 0.03231, 0.5227, 0.03231, 0.6068, 0.0256, 0.6068, 0.0385, 0.5227, 0.05005, 0.5227, 0.05005, 0.6068, 0.0385, 0.6068, 0.1074, 0.6026, 0.1025, 0.6027, 0.1025, 0.5251, 0.1074, 0.5251, 0.0203, 0.5227, 0.0256, 0.5227, 0.0256, 0.6068, 0.0203, 0.6068, 0.1347, 0.5274, 0.1407, 0.5272, 0.1407, 0.6034, 0.1347, 0.6036, 0.0844, 0.5206, 0.08988, 0.5206, 0.08988, 0.6047, 0.0844, 0.6047, 0.03231, 0.5227, 0.0385, 0.5227, 0.0385, 0.6068, 0.03231, 0.6068, 0.02814, 0.5148, 0.03215, 0.5148, 0.03215, 0.5989, 0.02814, 0.5989, 0.09729, 0.4313, 0.1018, 0.4313, 0.1018, 0.5154, 0.09729, 0.5154, 0.05889, 0.5648, 0.05154, 0.5648, 0.05154, 0.4807, 0.05889, 0.4807, 0.05236, 0.5101, 0.05819, 0.5101, 0.05819, 0.5942, 0.05236, 0.5942, 0.9509, 0.01796, 0.9885, 0.01795, 0.9885, 0.1918, 0.9509, 0.1918, 0.03656, 0.5922, 0.02959, 0.5922, 0.02959, 0.5081, 0.03656, 0.5081, 0.0429, 0.5101, 0.05236, 0.5101, 0.05236, 0.5942, 0.0429, 0.5942, 0.08014, 0.5119, 0.09061, 0.5119, 0.09061, 0.596, 0.08014, 0.596, 0.05158, 0.5824, 0.04047, 0.5824, 0.04047, 0.4983, 0.05158, 0.4983, 0.04203, 0.5933, 0.03278, 0.5936, 0.03278, 0.516, 0.04203, 0.5157, 0.6129, 0.5281, 0.6136, 0.5281, 0.6152, 0.5298, 0.6117, 0.5299, 0.6072, 0.5182, 0.6119, 0.5221, 0.6105, 0.5232, 0.6063, 0.5197, 0.6001, 0.5135, 0.6072, 0.5182, 0.6063, 0.5197, 0.5991, 0.5149, 0.5904, 0.4982, 0.5945, 0.5067, 0.5932, 0.5077, 0.5893, 0.4996, 0.575, 0.4867, 0.5815, 0.494, 0.5807, 0.4955, 0.5737, 0.4877, 0.5731, 0.4808, 0.575, 0.4867, 0.5737, 0.4877, 0.5717, 0.4815, 0.5711, 0.4762, 0.5731, 0.4808, 0.5717, 0.4815, 0.5698, 0.4771, 0.5687, 0.4727, 0.5711, 0.4762, 0.5698, 0.4771, 0.5667, 0.4726, 0.5722, 0.4679, 0.5687, 0.4727, 0.5667, 0.4726, 0.5708, 0.4669, 0.5747, 0.4611, 0.5722, 0.4679, 0.5708, 0.4669, 0.5734, 0.4602, 0.5804, 0.4529, 0.5747, 0.4611, 0.5734, 0.4602, 0.5795, 0.4514, 0.5902, 0.449, 0.5804, 0.4529, 0.5795, 0.4514, 0.5892, 0.4476, 0.5941, 0.4415, 0.5902, 0.449, 0.5892, 0.4476, 0.5928, 0.4404, 0.6004, 0.4329, 0.5941, 0.4415, 0.5928, 0.4404, 0.5994, 0.4316, 0.6127, 0.4144, 0.6123, 0.4193, 0.6108, 0.4188, 0.6112, 0.4127, 0.6136, 0.4143, 0.6127, 0.4144, 0.6112, 0.4127, 0.6152, 0.4124, 0.5815, 0.494, 0.5904, 0.4982, 0.5893, 0.4996, 0.5807, 0.4955, 0.5945, 0.5067, 0.6001, 0.5135, 0.5991, 0.5149, 0.5932, 0.5077, 0.6119, 0.5221, 0.6129, 0.5281, 0.6117, 0.5299, 0.6105, 0.5232, 0.6097, 0.4246, 0.6049, 0.4293, 0.604, 0.4279, 0.6084, 0.4235, 0.6123, 0.4193, 0.6097, 0.4246, 0.6084, 0.4235, 0.6108, 0.4188, 0.6049, 0.4293, 0.6004, 0.4329, 0.5994, 0.4316, 0.604, 0.4279, 0.5221, 0.4087, 0.5121, 0.4103, 0.5056, 0.4174, 0.4977, 0.4282, 0.4862, 0.4367, 0.472, 0.443, 0.4649, 0.4566, 0.4527, 0.4665, 0.4428, 0.4694, 0.435, 0.4724, 0.4291, 0.4761, 0.4211, 0.4709, 0.4097, 0.4669, 0.396, 0.4583, 0.3895, 0.4433, 0.3768, 0.4374, 0.3624, 0.4277, 0.3564, 0.4209, 0.3485, 0.4136, 0.3396, 0.4095, 0.3313, 0.409, 0.3312, 0.3996, 0.5221, 0.3996, 0.9231, 0.1766, 0.9231, 0.1696, 0.925, 0.1696, 0.925, 0.1766, 0.836, 0.1617, 0.836, 0.1706, 0.8341, 0.1706, 0.8341, 0.1617, 0.8449, 0.1541, 0.8449, 0.1643, 0.843, 0.1643, 0.843, 0.1541, 0.9231, 0.1696, 0.9231, 0.1592, 0.925, 0.1592, 0.925, 0.1696, 0.8565, 0.1581, 0.8565, 0.1676, 0.8546, 0.1677, 0.8546, 0.1581, 0.8565, 0.1488, 0.8565, 0.1581, 0.8546, 0.1581, 0.8545, 0.1488, 0.8927, 0.1669, 0.8927, 0.1781, 0.8907, 0.1781, 0.8907, 0.1669, 0.9343, 0.1806, 0.9343, 0.191, 0.9323, 0.191, 0.9324, 0.1806, 0.6067, 0.4181, 0.6067, 0.4241, 0.6048, 0.4241, 0.6048, 0.4181, 0.9744, 0.1477, 0.9744, 0.1391, 0.9763, 0.1391, 0.9763, 0.1477, 0.9343, 0.191, 0.9343, 0.1969, 0.9324, 0.1969, 0.9323, 0.191, 0.9744, 0.1219, 0.9744, 0.1148, 0.9763, 0.1148, 0.9763, 0.1219, 0.9744, 0.1391, 0.9744, 0.1279, 0.9763, 0.1279, 0.9763, 0.1391, 0.9343, 0.1969, 0.9343, 0.2019, 0.9324, 0.2019, 0.9324, 0.1969, 0.9744, 0.1148, 0.9744, 0.1088, 0.9763, 0.1088, 0.9763, 0.1148, 0.6116, 0.423, 0.6116, 0.4181, 0.6136, 0.4181, 0.6136, 0.423, 0.9343, 0.2019, 0.9343, 0.2064, 0.9324, 0.2064, 0.9324, 0.2019, 0.9744, 0.1279, 0.9744, 0.1219, 0.9763, 0.1219, 0.9763, 0.1279, 0.2028, 0.4391, 0.202, 0.4391, 0.202, 0.4371, 0.2028, 0.4371, 0.1956, 0.4294, 0.1967, 0.4294, 0.1967, 0.4313, 0.1956, 0.4313, 0.9231, 0.1828, 0.9231, 0.1766, 0.925, 0.1766, 0.925, 0.1828, 0.8595, 0.1166, 0.9417, 0.1784, 0.8413, 0.1166, 0.08803, 0.4899, 0.08803, 0.5899, 0.05067, 0.4978, 0.676, 0.5972, 0.1839, 0.5972, 0.1834, 0.4009, 0.6755, 0.4009, 0.676, 0.5972, 0.1839, 0.5972, 0.1834, 0.4009, 0.6755, 0.4009, 0.1839, 0.5972, 0.1834, 0.4009, 0.6755, 0.4009, 0.676, 0.5972, 0.2303, 0.8702, 0.2792, 0.8702, 0.2547, 0.8965, 0.2303, 0.8702, 0.2792, 0.8702, 0.2547, 0.8965, 0.2303, 0.8702, 0.2792, 0.8702, 0.2547, 0.8965, 0.03327, 0.5101, 0.0429, 0.5101, 0.0429, 0.5942, 0.03327, 0.5942, 0.07613, 0.6057, 0.06511, 0.6057, 0.06511, 0.5216, 0.07612, 0.5216, 0.03871, 0.5064, 0.0497, 0.5064, 0.0497, 0.5905, 0.03871, 0.5905, 0.1173, 0.5242, 0.124, 0.5247, 0.124, 0.6023, 0.1173, 0.6017, 0.05005, 0.5227, 0.05814, 0.5227, 0.05814, 0.6068, 0.05005, 0.6068, 0.1025, 0.6027, 0.09593, 0.6026, 0.09593, 0.525, 0.1025, 0.5251, 0.0256, 0.5227, 0.03231, 0.5227, 0.03231, 0.6068, 0.0256, 0.6068, 0.0385, 0.5227, 0.05005, 0.5227, 0.05005, 0.6068, 0.0385, 0.6068, 0.1074, 0.6026, 0.1025, 0.6027, 0.1025, 0.5251, 0.1074, 0.5251, 0.0203, 0.5227, 0.0256, 0.5227, 0.0256, 0.6068, 0.0203, 0.6068, 0.1347, 0.5274, 0.1407, 0.5272, 0.1407, 0.6034, 0.1347, 0.6036, 0.0844, 0.5206, 0.08988, 0.5206, 0.08988, 0.6047, 0.0844, 0.6047, 0.03231, 0.5227, 0.0385, 0.5227, 0.0385, 0.6068, 0.03231, 0.6068, 0.09729, 0.4313, 0.1018, 0.4313, 0.1018, 0.5154, 0.09729, 0.5154, 0.05889, 0.5648, 0.05154, 0.5648, 0.05154, 0.4807, 0.05889, 0.4807, 0.05236, 0.5101, 0.05819, 0.5101, 0.05819, 0.5942, 0.05236, 0.5942, 0.03656, 0.5922, 0.02959, 0.5922, 0.02959, 0.5081, 0.03656, 0.5081, 0.0429, 0.5101, 0.05236, 0.5101, 0.05236, 0.5942, 0.0429, 0.5942, 0.08014, 0.5119, 0.09061, 0.5119, 0.09061, 0.596, 0.08014, 0.596, 0.05158, 0.5824, 0.04047, 0.5824, 0.04047, 0.4983, 0.05158, 0.4983, 0.04203, 0.5933, 0.03278, 0.5936, 0.03278, 0.516, 0.04203, 0.5157, 0.6129, 0.5281, 0.6136, 0.5281, 0.6152, 0.5298, 0.6117, 0.5299, 0.6072, 0.5182, 0.6119, 0.5221, 0.6105, 0.5232, 0.6063, 0.5197, 0.6001, 0.5135, 0.6072, 0.5182, 0.6063, 0.5197, 0.5991, 0.5149, 0.5904, 0.4982, 0.5945, 0.5067, 0.5932, 0.5077, 0.5893, 0.4996, 0.575, 0.4867, 0.5815, 0.494, 0.5807, 0.4955, 0.5737, 0.4877, 0.5731, 0.4808, 0.575, 0.4867, 0.5737, 0.4877, 0.5717, 0.4815, 0.5711, 0.4762, 0.5731, 0.4808, 0.5717, 0.4815, 0.5698, 0.4771, 0.5687, 0.4727, 0.5711, 0.4762, 0.5698, 0.4771, 0.5667, 0.4726, 0.5722, 0.4679, 0.5687, 0.4727, 0.5667, 0.4726, 0.5708, 0.4669, 0.5747, 0.4611, 0.5722, 0.4679, 0.5708, 0.4669, 0.5734, 0.4602, 0.5804, 0.4529, 0.5747, 0.4611, 0.5734, 0.4602, 0.5795, 0.4514, 0.5902, 0.449, 0.5804, 0.4529, 0.5795, 0.4514, 0.5892, 0.4476, 0.5941, 0.4415, 0.5902, 0.449, 0.5892, 0.4476, 0.5928, 0.4404, 0.6004, 0.4329, 0.5941, 0.4415, 0.5928, 0.4404, 0.5994, 0.4316, 0.6127, 0.4144, 0.6123, 0.4193, 0.6108, 0.4188, 0.6112, 0.4127, 0.6136, 0.4143, 0.6127, 0.4144, 0.6112, 0.4127, 0.6152, 0.4124, 0.5815, 0.494, 0.5904, 0.4982, 0.5893, 0.4996, 0.5807, 0.4955, 0.5945, 0.5067, 0.6001, 0.5135, 0.5991, 0.5149, 0.5932, 0.5077, 0.6119, 0.5221, 0.6129, 0.5281, 0.6117, 0.5299, 0.6105, 0.5232, 0.6097, 0.4246, 0.6049, 0.4293, 0.604, 0.4279, 0.6084, 0.4235, 0.6123, 0.4193, 0.6097, 0.4246, 0.6084, 0.4235, 0.6108, 0.4188, 0.6049, 0.4293, 0.6004, 0.4329, 0.5994, 0.4316, 0.604, 0.4279, 0.5221, 0.4087, 0.5121, 0.4103, 0.5056, 0.4174, 0.4977, 0.4282, 0.4862, 0.4367, 0.472, 0.443, 0.4649, 0.4566, 0.4527, 0.4665, 0.4428, 0.4694, 0.435, 0.4724, 0.4291, 0.4761, 0.4211, 0.4709, 0.4097, 0.4669, 0.396, 0.4583, 0.3895, 0.4433, 0.3768, 0.4374, 0.3624, 0.4277, 0.3564, 0.4209, 0.3485, 0.4136, 0.3396, 0.4095, 0.3313, 0.409, 0.3312, 0.3996, 0.5221, 0.3996, 0.8449, 0.1541, 0.8449, 0.1643, 0.843, 0.1643, 0.843, 0.1541, 0.8565, 0.1581, 0.8565, 0.1676, 0.8546, 0.1677, 0.8546, 0.1581, 0.9343, 0.1806, 0.9343, 0.191, 0.9323, 0.191, 0.9324, 0.1806, 0.9343, 0.191, 0.9343, 0.1969, 0.9324, 0.1969, 0.9323, 0.191, 0.9343, 0.1969, 0.9343, 0.2019, 0.9324, 0.2019, 0.9324, 0.1969, 0.9343, 0.2019, 0.9343, 0.2064, 0.9324, 0.2064, 0.9324, 0.2019, 0.2028, 0.4391, 0.202, 0.4391, 0.202, 0.4371, 0.2028, 0.4371, 0.2072, 0.5941, 0.6523, 0.5941, 0.6523, 0.6616, 0.2072, 0.6616, 0.2072, 0.5941, 0.6523, 0.5941, 0.6523, 0.6616, 0.2072, 0.6616, 0.2072, 0.5941, 0.6523, 0.5941, 0.6523, 0.6616, 0.2072, 0.6616, 0.2072, 0.5941, 0.6523, 0.5941, 0.6523, 0.6616, 0.2072, 0.6616, 0.1506, 0.5954, 0.1506, 0.4105, 0.159, 0.4025, 0.159, 0.6022, 0.03599, 0.3955, 0.1612, 0.5136, 0.1613, 0.5252, 0.02531, 0.397, 0.1393, 0.4404, 0.03768, 0.593, 0.02686, 0.5939, 0.1367, 0.429, 0.03331, 0.3778, 0.1686, 0.5042, 0.1686, 0.5157, 0.02177, 0.3786, 0.1506, 0.4105, 0.1506, 0.5954, 0.05741, 0.5095, 0.1612, 0.5136, 0.03599, 0.3955, 0.1613, 0.3769, 0.03768, 0.593, 0.1393, 0.4404, 0.1628, 0.5738, 0.1686, 0.5042, 0.03331, 0.3778, 0.1686, 0.3683])
me_r7948571_osm_buildings.materials.append(mat_red)
me_r7948571_osm_buildings.materials.append(mat_gold)
me_r7948571_osm_buildings.materials.append(mat_roof)
me_r7948571_osm_buildings.use_remesh_preserve_volume = False
me_r7948571_osm_buildings.use_remesh_preserve_attributes = False
me_r7948571_osm_buildings.use_mirror_vertex_groups = False
me_r7948571_osm_buildings.update()

# ---- objects
ob_r7948571_osm = bpy.data.objects.new('R7948571.osm', None)
ob_r7948571_osm_buildings = bpy.data.objects.new('R7948571.osm_buildings', me_r7948571_osm_buildings)

# ---- transforms, parenting, visibility, modifiers, constraints
ob_r7948571_osm.location = (0.0, 0.0, 0.0)
ob_r7948571_osm.rotation_euler = (0.0, -0.0, 0.5529)
ob_r7948571_osm.empty_display_size = 0.01
ob_r7948571_osm.empty_image_offset = (0.0, 0.0)
ob_r7948571_osm.hide_render = True
ob_r7948571_osm.lineart.crease_threshold = 0.0
ob_r7948571_osm_buildings.parent = ob_r7948571_osm
ob_r7948571_osm_buildings.location = (0.0, 0.0, 0.0)
ob_r7948571_osm_buildings.lineart.crease_threshold = 0.0

# ---- collection membership
col_collection_1.objects.link(ob_r7948571_osm)
col_collection_1.objects.link(ob_r7948571_osm_buildings)

# ---- scene / render settings (as saved in the file)
scene.frame_start = 1; scene.frame_end = 250; scene.frame_set(1)
scene.render.engine = 'BLENDER_EEVEE_NEXT'
scene.render.resolution_percentage = 50
scene.render.dither_intensity = 0.0
scene.render.bake_margin = 2
scene.cycles.use_denoising = False
scene.cycles.samples = 128
scene.cycles.sampling_pattern = 'TABULATED_SOBOL'
scene.cycles.use_adaptive_sampling = False
scene.cycles.use_light_tree = False
scene.cycles.blur_glossy = 0.0
scene.cycles.sample_clamp_indirect = 0.0
scene.view_settings.view_transform = 'Standard'
bpy.context.view_layer.update()

# ---- added for rendering (the .blend has no active camera and no usable light): camera, sun
cam_auto = bpy.data.cameras.new('AutoCamera')
cam_auto.lens = 50.0
cam_auto.sensor_width = 36.0
cam_auto.clip_end = 1231.06
ob_auto_camera = bpy.data.objects.new('AutoCamera', cam_auto)
scene.collection.objects.link(ob_auto_camera)
ob_auto_camera.location = (66.8723, -85.9305, 73.6611)
ob_auto_camera.rotation_euler = (1.09748, -7.21219e-08, 0.694738)
scene.camera = ob_auto_camera
light_auto_sun = bpy.data.lights.new('AutoSun', 'SUN')
light_auto_sun.energy = 3.0
light_auto_sun.angle = 0.0523599
ob_auto_sun = bpy.data.objects.new('AutoSun', light_auto_sun)
scene.collection.objects.link(ob_auto_sun)
ob_auto_sun.rotation_euler = (0.872665, 0.174533, 0.523599)
bpy.context.view_layer.update()
